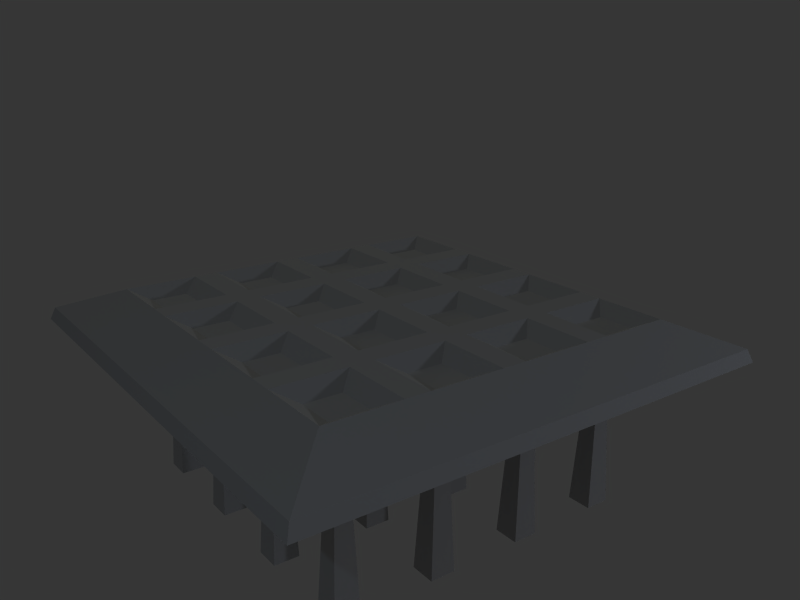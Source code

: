 # Source: Spike-trap.blend  (saved by Blender 2.65.0; exported with 4.5.12 LTS)
import bpy
from mathutils import Matrix  # noqa: F401  (used for matrix-valued properties, if any)

bpy.ops.wm.read_factory_settings(use_empty=True)
scene = bpy.context.scene
scene.name = 'Scene'

# ---- collections
col_collection_1 = bpy.data.collections.new('Collection 1'); scene.collection.children.link(col_collection_1)
col_collection_1.hide_render = True
col_collection_1.hide_viewport = True
col_collection_3 = bpy.data.collections.new('Collection 3'); scene.collection.children.link(col_collection_3)
col_collection_3.hide_render = True
col_collection_3.hide_viewport = True
col_collection_4 = bpy.data.collections.new('Collection 4'); scene.collection.children.link(col_collection_4)
col_collection_11 = bpy.data.collections.new('Collection 11'); scene.collection.children.link(col_collection_11)
col_collection_11.hide_render = True
col_collection_11.hide_viewport = True

# ---- materials (node trees are filled in below, after node groups)
mat_spike_textures = bpy.data.materials.new('Spike textures')
mat_spike_textures.alpha_threshold = 0.0
mat_spike_textures.diffuse_color = (1.0, 1.0, 1.0, 1.0)
mat_spike_textures.roughness = 0.5
mat_spike_textures.specular_intensity = 0.0
mat_spike_textures.line_color = (0.0, 0.0, 0.0, 1.0)
mat_body_textures = bpy.data.materials.new('Body textures')
mat_body_textures.alpha_threshold = 0.0
mat_body_textures.diffuse_color = (0.7, 0.7, 0.7, 1.0)
mat_body_textures.roughness = 0.5
mat_body_textures.specular_intensity = 0.0
mat_body_textures.line_color = (0.0, 0.0, 0.0, 1.0)
mat_spiketrap = bpy.data.materials.new('Spiketrap')
mat_spiketrap.alpha_threshold = 0.0
mat_spiketrap.diffuse_color = (0.7, 0.7, 0.7, 1.0)
mat_spiketrap.roughness = 0.5
mat_spiketrap.specular_intensity = 0.8289
mat_spiketrap.line_color = (0.0, 0.0, 0.0, 1.0)

# ---- material node trees

# ---- world
world_world = bpy.data.worlds.new('World'); scene.world = world_world
world_world.color = (0.2133, 0.2133, 0.2133)
world_world.use_sun_shadow = False
world_world.sun_shadow_jitter_overblur = 0.0
world_world.cycles.sampling_method = 'MANUAL'
world_world.cycles.sample_map_resolution = 256

# ---- cameras
cam_camera_006 = bpy.data.cameras.new('Camera.006')
cam_camera_006.passepartout_alpha = 0.2
cam_camera_006.clip_end = 100.0
cam_camera_006.lens = 35.0
cam_camera_006.sensor_width = 32.0
cam_camera_006.sensor_height = 18.0
cam_camera_006.ortho_scale = 7.314
cam_camera_006.show_passepartout = False
cam_camera_006.show_safe_areas = True
cam_camera_006.dof.focus_distance = 0.0
cam_camera_006.dof.aperture_fstop = 128.0
cam_camera_005 = bpy.data.cameras.new('Camera.005')
cam_camera_005.passepartout_alpha = 0.2
cam_camera_005.clip_end = 100.0
cam_camera_005.lens = 35.0
cam_camera_005.sensor_width = 32.0
cam_camera_005.sensor_height = 18.0
cam_camera_005.ortho_scale = 7.314
cam_camera_005.show_passepartout = False
cam_camera_005.show_safe_areas = True
cam_camera_005.dof.focus_distance = 0.0
cam_camera_005.dof.aperture_fstop = 128.0
cam_camera_004 = bpy.data.cameras.new('Camera.004')
cam_camera_004.passepartout_alpha = 0.2
cam_camera_004.clip_end = 100.0
cam_camera_004.lens = 35.0
cam_camera_004.sensor_width = 32.0
cam_camera_004.sensor_height = 18.0
cam_camera_004.ortho_scale = 7.314
cam_camera_004.show_passepartout = False
cam_camera_004.show_safe_areas = True
cam_camera_004.dof.focus_distance = 0.0
cam_camera_004.dof.aperture_fstop = 128.0
cam_camera_002 = bpy.data.cameras.new('Camera.002')
cam_camera_002.passepartout_alpha = 0.2
cam_camera_002.clip_end = 100.0
cam_camera_002.lens = 35.0
cam_camera_002.sensor_width = 32.0
cam_camera_002.sensor_height = 18.0
cam_camera_002.ortho_scale = 7.314
cam_camera_002.show_passepartout = False
cam_camera_002.show_safe_areas = True
cam_camera_002.dof.focus_distance = 0.0
cam_camera_002.dof.aperture_fstop = 128.0
cam_camera = bpy.data.cameras.new('Camera')
cam_camera.passepartout_alpha = 0.2
cam_camera.clip_end = 100.0
cam_camera.lens = 35.0
cam_camera.sensor_width = 32.0
cam_camera.sensor_height = 18.0
cam_camera.ortho_scale = 7.314
cam_camera.show_passepartout = False
cam_camera.show_safe_areas = True
cam_camera.dof.focus_distance = 0.0
cam_camera.dof.aperture_fstop = 128.0
cam_camera_001 = bpy.data.cameras.new('Camera.001')
cam_camera_001.clip_end = 100.0
cam_camera_001.lens = 35.0
cam_camera_001.sensor_width = 32.0
cam_camera_001.sensor_height = 18.0
cam_camera_001.dof.focus_distance = 0.0
cam_camera_001.dof.aperture_fstop = 128.0

# ---- lights
light_spot_008 = bpy.data.lights.new('Spot.008', 'POINT')
light_spot_008.transmission_factor = 0.0
light_spot_008.cutoff_distance = 30.0
light_spot_008.energy = 75.49
light_spot_008.shadow_buffer_clip_start = 1.001
light_spot_008.shadow_soft_size = 1.0
light_spot_008.shadow_maximum_resolution = 0.006
light_spot_008.use_absolute_resolution = True
light_spot_008.cycles.use_multiple_importance_sampling = False
light_spot_007 = bpy.data.lights.new('Spot.007', 'POINT')
light_spot_007.transmission_factor = 0.0
light_spot_007.cutoff_distance = 30.0
light_spot_007.energy = 63.23
light_spot_007.shadow_buffer_clip_start = 1.001
light_spot_007.shadow_soft_size = 1.0
light_spot_007.shadow_maximum_resolution = 0.006
light_spot_007.use_absolute_resolution = True
light_spot_007.cycles.use_multiple_importance_sampling = False
light_spot_006 = bpy.data.lights.new('Spot.006', 'POINT')
light_spot_006.transmission_factor = 0.0
light_spot_006.cutoff_distance = 30.0
light_spot_006.energy = 63.23
light_spot_006.shadow_buffer_clip_start = 1.001
light_spot_006.shadow_soft_size = 1.0
light_spot_006.shadow_maximum_resolution = 0.006
light_spot_006.use_absolute_resolution = True
light_spot_006.cycles.use_multiple_importance_sampling = False
light_spot_005 = bpy.data.lights.new('Spot.005', 'POINT')
light_spot_005.transmission_factor = 0.0
light_spot_005.cutoff_distance = 30.0
light_spot_005.energy = 50.97
light_spot_005.shadow_buffer_clip_start = 1.001
light_spot_005.shadow_soft_size = 1.0
light_spot_005.shadow_maximum_resolution = 0.006
light_spot_005.use_absolute_resolution = True
light_spot_005.cycles.use_multiple_importance_sampling = False
light_spot_004 = bpy.data.lights.new('Spot.004', 'POINT')
light_spot_004.transmission_factor = 0.0
light_spot_004.cutoff_distance = 30.0
light_spot_004.energy = 111.3
light_spot_004.shadow_buffer_clip_start = 1.001
light_spot_004.shadow_soft_size = 1.0
light_spot_004.shadow_maximum_resolution = 0.006
light_spot_004.use_absolute_resolution = True
light_spot_004.cycles.use_multiple_importance_sampling = False
light_spot_001 = bpy.data.lights.new('Spot.001', 'POINT')
light_spot_001.transmission_factor = 0.0
light_spot_001.cutoff_distance = 30.0
light_spot_001.energy = 100.0
light_spot_001.shadow_buffer_clip_start = 1.001
light_spot_001.shadow_soft_size = 1.0
light_spot_001.shadow_maximum_resolution = 0.006
light_spot_001.use_absolute_resolution = True
light_spot_001.cycles.use_multiple_importance_sampling = False
light_spot_002 = bpy.data.lights.new('Spot.002', 'POINT')
light_spot_002.transmission_factor = 0.0
light_spot_002.cutoff_distance = 30.0
light_spot_002.energy = 100.0
light_spot_002.shadow_buffer_clip_start = 1.001
light_spot_002.shadow_soft_size = 1.0
light_spot_002.shadow_maximum_resolution = 0.006
light_spot_002.use_absolute_resolution = True
light_spot_002.cycles.use_multiple_importance_sampling = False
light_spot = bpy.data.lights.new('Spot', 'POINT')
light_spot.transmission_factor = 0.0
light_spot.cutoff_distance = 30.0
light_spot.energy = 100.0
light_spot.shadow_buffer_clip_start = 1.001
light_spot.shadow_soft_size = 1.0
light_spot.shadow_maximum_resolution = 0.006
light_spot.use_absolute_resolution = True
light_spot.cycles.use_multiple_importance_sampling = False
light_point_002 = bpy.data.lights.new('Point.002', 'POINT')
light_point_002.color = (0.641, 0.8125, 1.0)
light_point_002.transmission_factor = 0.0
light_point_002.energy = 123.0
light_point_002.shadow_buffer_clip_start = 0.5
light_point_002.shadow_soft_size = 0.1
light_point_002.shadow_maximum_resolution = 0.006
light_point_002.use_absolute_resolution = True
light_point_002.cycles.use_multiple_importance_sampling = False
light_point_001 = bpy.data.lights.new('Point.001', 'POINT')
light_point_001.color = (1.0, 0.9928, 0.8262)
light_point_001.transmission_factor = 0.0
light_point_001.energy = 439.0
light_point_001.shadow_buffer_clip_start = 0.5
light_point_001.shadow_soft_size = 0.1
light_point_001.shadow_maximum_resolution = 0.006
light_point_001.use_absolute_resolution = True
light_point_001.cycles.use_multiple_importance_sampling = False
light_point = bpy.data.lights.new('Point', 'POINT')
light_point.color = (0.8206, 0.8745, 1.0)
light_point.transmission_factor = 0.0
light_point.energy = 242.0
light_point.shadow_buffer_clip_start = 0.5
light_point.shadow_soft_size = 0.1
light_point.shadow_maximum_resolution = 0.006
light_point.use_absolute_resolution = True
light_point.cycles.use_multiple_importance_sampling = False

# ---- meshes
me_spikes = bpy.data.meshes.new('Spikes')
me_spikes.from_pydata([(-0.8, -0.2667, 0.4941), (-0.8343, -0.301, 0.3941), (-0.7657, -0.301, 0.3941), (-0.8343, -0.2324, 0.3941), (-0.7657, -0.2324, 0.3941), (-0.8686, -0.1981, -0.0001052), (-0.8686, -0.3353, -0.0001052), (-0.7314, -0.1981, -0.0001052), (-0.7314, -0.3353, -0.0001052), (-0.8, -0.8, 0.4941), (-0.7657, -0.8343, 0.3941), (-0.7657, -0.7657, 0.3941), (-0.8343, -0.8343, 0.3941), (-0.8343, -0.7657, 0.3941), (-0.8686, -0.8686, -0.0001052), (-0.7314, -0.8686, -0.0001052), (-0.8686, -0.7314, -0.0001052), (-0.7314, -0.7314, -0.0001052), (-0.8, 0.2666, 0.4941), (-0.8343, 0.3009, 0.3941), (-0.8343, 0.2323, 0.3941), (-0.7657, 0.3009, 0.3941), (-0.7657, 0.2323, 0.3941), (-0.7314, 0.3352, -0.0001052), (-0.8686, 0.3352, -0.0001052), (-0.7314, 0.198, -0.0001052), (-0.8686, 0.198, -0.0001052), (-0.8, 0.8, 0.4941), (-0.7657, 0.8343, 0.3941), (-0.8343, 0.8343, 0.3941), (-0.7657, 0.7657, 0.3941), (-0.8343, 0.7657, 0.3941), (-0.7314, 0.7314, -0.0001052), (-0.7314, 0.8686, -0.0001052), (-0.8686, 0.7314, -0.0001052), (-0.8686, 0.8686, -0.0001052), (-0.2667, 0.8, 0.4941), (-0.301, 0.7657, 0.3941), (-0.2324, 0.7657, 0.3941), (-0.301, 0.8343, 0.3941), (-0.2324, 0.8343, 0.3941), (-0.3353, 0.8686, -0.0001052), (-0.3353, 0.7314, -0.0001052), (-0.1981, 0.8686, -0.0001052), (-0.1981, 0.7314, -0.0001052), (-0.2667, 0.2666, 0.4941), (-0.2324, 0.3009, 0.3941), (-0.301, 0.3009, 0.3941), (-0.2324, 0.2323, 0.3941), (-0.301, 0.2323, 0.3941), (-0.1981, 0.198, -0.0001052), (-0.1981, 0.3352, -0.0001052), (-0.3353, 0.198, -0.0001052), (-0.3353, 0.3352, -0.0001052), (-0.2667, -0.8, 0.4941), (-0.301, -0.7657, 0.3941), (-0.301, -0.8343, 0.3941), (-0.2324, -0.7657, 0.3941), (-0.2324, -0.8343, 0.3941), (-0.1981, -0.7314, -0.0001052), (-0.3353, -0.7314, -0.0001052), (-0.1981, -0.8686, -0.0001052), (-0.3353, -0.8686, -0.0001052), (-0.2667, -0.2667, 0.4941), (-0.2324, -0.2324, 0.3941), (-0.301, -0.2324, 0.3941), (-0.2324, -0.301, 0.3941), (-0.301, -0.301, 0.3941), (-0.1981, -0.3353, -0.0001052), (-0.1981, -0.1981, -0.0001052), (-0.3353, -0.3353, -0.0001052), (-0.3353, -0.1981, -0.0001052), (0.2667, -0.2667, 0.4941), (0.301, -0.301, 0.3941), (0.301, -0.2324, 0.3941), (0.2324, -0.301, 0.3941), (0.2324, -0.2324, 0.3941), (0.1981, -0.3353, -0.0001052), (0.3353, -0.3353, -0.0001052), (0.1981, -0.1981, -0.0001052), (0.3353, -0.1981, -0.0001052), (0.2667, -0.8, 0.4941), (0.2324, -0.8343, 0.3941), (0.301, -0.8343, 0.3941), (0.2324, -0.7657, 0.3941), (0.301, -0.7657, 0.3941), (0.1981, -0.7314, -0.0001052), (0.1981, -0.8686, -0.0001052), (0.3353, -0.7314, -0.0001052), (0.3353, -0.8686, -0.0001052), (0.2667, 0.2666, 0.4941), (0.301, 0.2323, 0.3941), (0.301, 0.3009, 0.3941), (0.2324, 0.2323, 0.3941), (0.2324, 0.3009, 0.3941), (0.1981, 0.198, -0.0001052), (0.3353, 0.198, -0.0001052), (0.1981, 0.3352, -0.0001052), (0.3353, 0.3352, -0.0001052), (0.2667, 0.8, 0.4941), (0.2324, 0.8343, 0.3941), (0.2324, 0.7657, 0.3941), (0.301, 0.8343, 0.3941), (0.301, 0.7657, 0.3941), (0.3353, 0.8686, -0.0001052), (0.1981, 0.8686, -0.0001052), (0.3353, 0.7314, -0.0001052), (0.1981, 0.7314, -0.0001052), (0.8, 0.8, 0.4941), (0.8343, 0.7657, 0.3941), (0.8343, 0.8343, 0.3941), (0.7657, 0.7657, 0.3941), (0.7657, 0.8343, 0.3941), (0.7314, 0.7314, -0.0001052), (0.8686, 0.7314, -0.0001052), (0.7314, 0.8686, -0.0001052), (0.8686, 0.8686, -0.0001052), (0.8, 0.2666, 0.4941), (0.7657, 0.3009, 0.3941), (0.7657, 0.2323, 0.3941), (0.8343, 0.3009, 0.3941), (0.8343, 0.2323, 0.3941), (0.8686, 0.3352, -0.0001052), (0.7314, 0.3352, -0.0001052), (0.8686, 0.198, -0.0001052), (0.7314, 0.198, -0.0001052), (0.8, -0.8, 0.4941), (0.8343, -0.7657, 0.3941), (0.7657, -0.7657, 0.3941), (0.8343, -0.8343, 0.3941), (0.7657, -0.8343, 0.3941), (0.8686, -0.8686, -0.0001052), (0.8686, -0.7314, -0.0001052), (0.7314, -0.8686, -0.0001052), (0.7314, -0.7314, -0.0001052), (0.8, -0.2667, 0.4941), (0.8343, -0.2324, 0.3941), (0.7657, -0.2324, 0.3941), (0.8343, -0.301, 0.3941), (0.7657, -0.301, 0.3941), (0.8686, -0.3353, -0.0001052), (0.8686, -0.1981, -0.0001052), (0.7314, -0.3353, -0.0001052), (0.7314, -0.1981, -0.0001052)], [], [(1, 0, 3), (4, 0, 2), (2, 0, 1), (3, 0, 4), (5, 6, 1, 3), (7, 4, 2, 8), (6, 8, 2, 1), (5, 3, 4, 7), (10, 9, 12), (13, 9, 11), (11, 9, 10), (12, 9, 13), (14, 15, 10, 12), (16, 13, 11, 17), (15, 17, 11, 10), (14, 12, 13, 16), (19, 18, 21), (22, 18, 20), (20, 18, 19), (21, 18, 22), (23, 24, 19, 21), (25, 22, 20, 26), (24, 26, 20, 19), (23, 21, 22, 25), (28, 27, 30), (31, 27, 29), (29, 27, 28), (30, 27, 31), (32, 33, 28, 30), (34, 31, 29, 35), (33, 35, 29, 28), (32, 30, 31, 34), (37, 36, 39), (40, 36, 38), (38, 36, 37), (39, 36, 40), (41, 42, 37, 39), (43, 40, 38, 44), (42, 44, 38, 37), (41, 39, 40, 43), (46, 45, 48), (49, 45, 47), (47, 45, 46), (48, 45, 49), (50, 51, 46, 48), (52, 49, 47, 53), (51, 53, 47, 46), (50, 48, 49, 52), (55, 54, 57), (58, 54, 56), (56, 54, 55), (57, 54, 58), (59, 60, 55, 57), (61, 58, 56, 62), (60, 62, 56, 55), (59, 57, 58, 61), (64, 63, 66), (67, 63, 65), (65, 63, 64), (66, 63, 67), (68, 69, 64, 66), (70, 67, 65, 71), (69, 71, 65, 64), (68, 66, 67, 70), (73, 72, 75), (76, 72, 74), (74, 72, 73), (75, 72, 76), (77, 78, 73, 75), (79, 76, 74, 80), (78, 80, 74, 73), (77, 75, 76, 79), (82, 81, 84), (85, 81, 83), (83, 81, 82), (84, 81, 85), (86, 87, 82, 84), (88, 85, 83, 89), (87, 89, 83, 82), (86, 84, 85, 88), (91, 90, 93), (94, 90, 92), (92, 90, 91), (93, 90, 94), (95, 96, 91, 93), (97, 94, 92, 98), (96, 98, 92, 91), (95, 93, 94, 97), (100, 99, 102), (103, 99, 101), (101, 99, 100), (102, 99, 103), (104, 105, 100, 102), (106, 103, 101, 107), (105, 107, 101, 100), (104, 102, 103, 106), (109, 108, 111), (112, 108, 110), (110, 108, 109), (111, 108, 112), (113, 114, 109, 111), (115, 112, 110, 116), (114, 116, 110, 109), (113, 111, 112, 115), (118, 117, 120), (121, 117, 119), (119, 117, 118), (120, 117, 121), (122, 123, 118, 120), (124, 121, 119, 125), (123, 125, 119, 118), (122, 120, 121, 124), (127, 126, 129), (130, 126, 128), (128, 126, 127), (129, 126, 130), (131, 132, 127, 129), (133, 130, 128, 134), (132, 134, 128, 127), (131, 129, 130, 133), (136, 135, 138), (139, 135, 137), (137, 135, 136), (138, 135, 139), (140, 141, 136, 138), (142, 139, 137, 143), (141, 143, 137, 136), (140, 138, 139, 142)])
_uv = me_spikes.uv_layers.new(name='UVTex')
_uv.uv.foreach_set('vector', [0.9898, 0.111, 0.9814, 0.1385, 0.9728, 0.1111, 0.9388, 0.1111, 0.9474, 0.1385, 0.9558, 0.111, 0.8878, 0.111, 0.8794, 0.1385, 0.8708, 0.1111, 0.9048, 0.1111, 0.9134, 0.1385, 0.9218, 0.111, 0.964, 0.002657, 0.998, 0.002541, 0.9898, 0.111, 0.9728, 0.1111, 0.93, 0.002657, 0.9388, 0.1111, 0.9558, 0.111, 0.964, 0.002541, 0.862, 0.002657, 0.896, 0.002541, 0.8878, 0.111, 0.8708, 0.1111, 0.896, 0.002657, 0.9048, 0.1111, 0.9218, 0.111, 0.93, 0.002541, 0.9898, 0.111, 0.9814, 0.1385, 0.9728, 0.1111, 0.9388, 0.1111, 0.9474, 0.1385, 0.9558, 0.111, 0.8878, 0.111, 0.8794, 0.1385, 0.8708, 0.1111, 0.9048, 0.1111, 0.9134, 0.1385, 0.9218, 0.111, 0.964, 0.002657, 0.998, 0.002541, 0.9898, 0.111, 0.9728, 0.1111, 0.93, 0.002657, 0.9388, 0.1111, 0.9558, 0.111, 0.964, 0.002541, 0.862, 0.002657, 0.896, 0.002541, 0.8878, 0.111, 0.8708, 0.1111, 0.896, 0.002657, 0.9048, 0.1111, 0.9218, 0.111, 0.93, 0.002541, 0.9898, 0.111, 0.9814, 0.1385, 0.9728, 0.1111, 0.9388, 0.1111, 0.9474, 0.1385, 0.9558, 0.111, 0.8878, 0.111, 0.8794, 0.1385, 0.8708, 0.1111, 0.9048, 0.1111, 0.9134, 0.1385, 0.9218, 0.111, 0.964, 0.002657, 0.998, 0.002541, 0.9898, 0.111, 0.9728, 0.1111, 0.93, 0.002657, 0.9388, 0.1111, 0.9558, 0.111, 0.964, 0.002541, 0.862, 0.002657, 0.896, 0.002541, 0.8878, 0.111, 0.8708, 0.1111, 0.896, 0.002657, 0.9048, 0.1111, 0.9218, 0.111, 0.93, 0.002541, 0.9898, 0.111, 0.9814, 0.1385, 0.9728, 0.1111, 0.9388, 0.1111, 0.9474, 0.1385, 0.9558, 0.111, 0.8878, 0.111, 0.8794, 0.1385, 0.8708, 0.1111, 0.9048, 0.1111, 0.9134, 0.1385, 0.9218, 0.111, 0.964, 0.002657, 0.998, 0.002541, 0.9898, 0.111, 0.9728, 0.1111, 0.93, 0.002657, 0.9388, 0.1111, 0.9558, 0.111, 0.964, 0.002541, 0.862, 0.002657, 0.896, 0.002541, 0.8878, 0.111, 0.8708, 0.1111, 0.896, 0.002657, 0.9048, 0.1111, 0.9218, 0.111, 0.93, 0.002541, 0.9898, 0.111, 0.9814, 0.1385, 0.9728, 0.1111, 0.9388, 0.1111, 0.9474, 0.1385, 0.9558, 0.111, 0.8878, 0.111, 0.8794, 0.1385, 0.8708, 0.1111, 0.9048, 0.1111, 0.9134, 0.1385, 0.9218, 0.111, 0.964, 0.002657, 0.998, 0.002541, 0.9898, 0.111, 0.9728, 0.1111, 0.93, 0.002657, 0.9388, 0.1111, 0.9558, 0.111, 0.964, 0.002541, 0.862, 0.002657, 0.896, 0.002541, 0.8878, 0.111, 0.8708, 0.1111, 0.896, 0.002657, 0.9048, 0.1111, 0.9218, 0.111, 0.93, 0.002541, 0.9898, 0.111, 0.9814, 0.1385, 0.9728, 0.1111, 0.9388, 0.1111, 0.9474, 0.1385, 0.9558, 0.111, 0.8878, 0.111, 0.8794, 0.1385, 0.8708, 0.1111, 0.9048, 0.1111, 0.9134, 0.1385, 0.9218, 0.111, 0.964, 0.002657, 0.998, 0.002541, 0.9898, 0.111, 0.9728, 0.1111, 0.93, 0.002657, 0.9388, 0.1111, 0.9558, 0.111, 0.964, 0.002541, 0.862, 0.002657, 0.896, 0.002541, 0.8878, 0.111, 0.8708, 0.1111, 0.896, 0.002657, 0.9048, 0.1111, 0.9218, 0.111, 0.93, 0.002541, 0.9898, 0.111, 0.9814, 0.1385, 0.9728, 0.1111, 0.9388, 0.1111, 0.9474, 0.1385, 0.9558, 0.111, 0.8878, 0.111, 0.8794, 0.1385, 0.8708, 0.1111, 0.9048, 0.1111, 0.9134, 0.1385, 0.9218, 0.111, 0.964, 0.002657, 0.998, 0.002541, 0.9898, 0.111, 0.9728, 0.1111, 0.93, 0.002657, 0.9388, 0.1111, 0.9558, 0.111, 0.964, 0.002541, 0.862, 0.002657, 0.896, 0.002541, 0.8878, 0.111, 0.8708, 0.1111, 0.896, 0.002657, 0.9048, 0.1111, 0.9218, 0.111, 0.93, 0.002541, 0.9898, 0.111, 0.9814, 0.1385, 0.9728, 0.1111, 0.9388, 0.1111, 0.9474, 0.1385, 0.9558, 0.111, 0.8878, 0.111, 0.8794, 0.1385, 0.8708, 0.1111, 0.9048, 0.1111, 0.9134, 0.1385, 0.9218, 0.111, 0.964, 0.002657, 0.998, 0.002541, 0.9898, 0.111, 0.9728, 0.1111, 0.93, 0.002657, 0.9388, 0.1111, 0.9558, 0.111, 0.964, 0.002541, 0.862, 0.002657, 0.896, 0.002541, 0.8878, 0.111, 0.8708, 0.1111, 0.896, 0.002657, 0.9048, 0.1111, 0.9218, 0.111, 0.93, 0.002541, 0.9898, 0.111, 0.9814, 0.1385, 0.9728, 0.1111, 0.9388, 0.1111, 0.9474, 0.1385, 0.9558, 0.111, 0.8878, 0.111, 0.8794, 0.1385, 0.8708, 0.1111, 0.9048, 0.1111, 0.9134, 0.1385, 0.9218, 0.111, 0.964, 0.002657, 0.998, 0.002541, 0.9898, 0.111, 0.9728, 0.1111, 0.93, 0.002657, 0.9388, 0.1111, 0.9558, 0.111, 0.964, 0.002541, 0.862, 0.002657, 0.896, 0.002541, 0.8878, 0.111, 0.8708, 0.1111, 0.896, 0.002657, 0.9048, 0.1111, 0.9218, 0.111, 0.93, 0.002541, 0.9898, 0.111, 0.9814, 0.1385, 0.9728, 0.1111, 0.9388, 0.1111, 0.9474, 0.1385, 0.9558, 0.111, 0.8878, 0.111, 0.8794, 0.1385, 0.8708, 0.1111, 0.9048, 0.1111, 0.9134, 0.1385, 0.9218, 0.111, 0.964, 0.002657, 0.998, 0.002541, 0.9898, 0.111, 0.9728, 0.1111, 0.93, 0.002657, 0.9388, 0.1111, 0.9558, 0.111, 0.964, 0.002541, 0.862, 0.002657, 0.896, 0.002541, 0.8878, 0.111, 0.8708, 0.1111, 0.896, 0.002657, 0.9048, 0.1111, 0.9218, 0.111, 0.93, 0.002541, 0.9898, 0.111, 0.9814, 0.1385, 0.9728, 0.1111, 0.9388, 0.1111, 0.9474, 0.1385, 0.9558, 0.111, 0.8878, 0.111, 0.8794, 0.1385, 0.8708, 0.1111, 0.9048, 0.1111, 0.9134, 0.1385, 0.9218, 0.111, 0.964, 0.002657, 0.998, 0.002541, 0.9898, 0.111, 0.9728, 0.1111, 0.93, 0.002657, 0.9388, 0.1111, 0.9558, 0.111, 0.964, 0.002541, 0.862, 0.002657, 0.896, 0.002541, 0.8878, 0.111, 0.8708, 0.1111, 0.896, 0.002657, 0.9048, 0.1111, 0.9218, 0.111, 0.93, 0.002541, 0.9898, 0.111, 0.9814, 0.1385, 0.9728, 0.1111, 0.9388, 0.1111, 0.9474, 0.1385, 0.9558, 0.111, 0.8878, 0.111, 0.8794, 0.1385, 0.8708, 0.1111, 0.9048, 0.1111, 0.9134, 0.1385, 0.9218, 0.111, 0.964, 0.002657, 0.998, 0.002541, 0.9898, 0.111, 0.9728, 0.1111, 0.93, 0.002657, 0.9388, 0.1111, 0.9558, 0.111, 0.964, 0.002541, 0.862, 0.002657, 0.896, 0.002541, 0.8878, 0.111, 0.8708, 0.1111, 0.896, 0.002657, 0.9048, 0.1111, 0.9218, 0.111, 0.93, 0.002541, 0.9898, 0.111, 0.9814, 0.1385, 0.9728, 0.1111, 0.9388, 0.1111, 0.9474, 0.1385, 0.9558, 0.111, 0.8878, 0.111, 0.8794, 0.1385, 0.8708, 0.1111, 0.9048, 0.1111, 0.9134, 0.1385, 0.9218, 0.111, 0.964, 0.002657, 0.998, 0.002541, 0.9898, 0.111, 0.9728, 0.1111, 0.93, 0.002657, 0.9388, 0.1111, 0.9558, 0.111, 0.964, 0.002541, 0.862, 0.002657, 0.896, 0.002541, 0.8878, 0.111, 0.8708, 0.1111, 0.896, 0.002657, 0.9048, 0.1111, 0.9218, 0.111, 0.93, 0.002541, 0.9898, 0.111, 0.9814, 0.1385, 0.9728, 0.1111, 0.9388, 0.1111, 0.9474, 0.1385, 0.9558, 0.111, 0.8878, 0.111, 0.8794, 0.1385, 0.8708, 0.1111, 0.9048, 0.1111, 0.9134, 0.1385, 0.9218, 0.111, 0.964, 0.002657, 0.998, 0.002541, 0.9898, 0.111, 0.9728, 0.1111, 0.93, 0.002657, 0.9388, 0.1111, 0.9558, 0.111, 0.964, 0.002541, 0.862, 0.002657, 0.896, 0.002541, 0.8878, 0.111, 0.8708, 0.1111, 0.896, 0.002657, 0.9048, 0.1111, 0.9218, 0.111, 0.93, 0.002541, 0.9898, 0.111, 0.9814, 0.1385, 0.9728, 0.1111, 0.9388, 0.1111, 0.9474, 0.1385, 0.9558, 0.111, 0.8878, 0.111, 0.8794, 0.1385, 0.8708, 0.1111, 0.9048, 0.1111, 0.9134, 0.1385, 0.9218, 0.111, 0.964, 0.002657, 0.998, 0.002541, 0.9898, 0.111, 0.9728, 0.1111, 0.93, 0.002657, 0.9388, 0.1111, 0.9558, 0.111, 0.964, 0.002541, 0.862, 0.002657, 0.896, 0.002541, 0.8878, 0.111, 0.8708, 0.1111, 0.896, 0.002657, 0.9048, 0.1111, 0.9218, 0.111, 0.93, 0.002541, 0.9898, 0.111, 0.9814, 0.1385, 0.9728, 0.1111, 0.9388, 0.1111, 0.9474, 0.1385, 0.9558, 0.111, 0.8878, 0.111, 0.8794, 0.1385, 0.8708, 0.1111, 0.9048, 0.1111, 0.9134, 0.1385, 0.9218, 0.111, 0.964, 0.002657, 0.998, 0.002541, 0.9898, 0.111, 0.9728, 0.1111, 0.93, 0.002657, 0.9388, 0.1111, 0.9558, 0.111, 0.964, 0.002541, 0.862, 0.002657, 0.896, 0.002541, 0.8878, 0.111, 0.8708, 0.1111, 0.896, 0.002657, 0.9048, 0.1111, 0.9218, 0.111, 0.93, 0.002541])
me_spikes.materials.append(mat_spike_textures)
me_spikes.use_remesh_preserve_volume = False
me_spikes.use_remesh_preserve_attributes = False
me_spikes.use_mirror_vertex_groups = False
me_spikes.update()
me_main_body = bpy.data.meshes.new('Main Body')
me_main_body.from_pydata([(1.0, 1.0, 0.1), (1.0, -1.0, 0.1), (-1.0, -1.0, 0.1), (-1.0, 1.0, 0.1), (0.6, 1.0, 0.1), (0.4667, 1.0, 0.1), (0.06667, 1.0, 0.1), (-0.06667, 1.0, 0.1), (-0.4667, 1.0, 0.1), (-0.6, 1.0, 0.1), (1.0, 0.6, 0.1), (1.0, 0.4667, 0.1), (1.0, 0.06667, 0.1), (1.0, -0.06667, 0.1), (1.0, -0.4667, 0.1), (1.0, -0.6, 0.1), (0.6, -1.0, 0.1), (0.4667, -1.0, 0.1), (0.06667, -1.0, 0.1), (-0.06667, -1.0, 0.1), (-0.4667, -1.0, 0.1), (-0.6, -1.0, 0.1), (-1.0, -0.6, 0.1), (-1.0, -0.4667, 0.1), (-1.0, -0.06667, 0.1), (-1.0, 0.06667, 0.1), (-1.0, 0.4667, 0.1), (-1.0, 0.6, 0.1), (0.6, 0.6, 0.1), (0.6, 0.4667, 0.1), (0.6, 0.06667, 0.1), (0.6, -0.06667, 0.1), (0.6, -0.4667, 0.1), (0.6, -0.6, 0.1), (0.4667, 0.6, 0.1), (0.4667, 0.4667, 0.1), (0.4667, 0.06667, 0.1), (0.4667, -0.06667, 0.1), (0.4667, -0.4667, 0.1), (0.4667, -0.6, 0.1), (0.06667, 0.6, 0.1), (0.06667, 0.4667, 0.1), (0.06667, 0.06667, 0.1), (0.06667, -0.06667, 0.1), (0.06667, -0.4667, 0.1), (0.06667, -0.6, 0.1), (-0.06667, 0.6, 0.1), (-0.06667, 0.4667, 0.1), (-0.06667, 0.06667, 0.1), (-0.06667, -0.06667, 0.1), (-0.06667, -0.4667, 0.1), (-0.06667, -0.6, 0.1), (-0.4667, 0.6, 0.1), (-0.4667, 0.4667, 0.1), (-0.4667, 0.06667, 0.1), (-0.4667, -0.06667, 0.1), (-0.4667, -0.4667, 0.1), (-0.4667, -0.6, 0.1), (-0.6, 0.6, 0.1), (-0.6, 0.4667, 0.1), (-0.6, 0.06667, 0.1), (-0.6, -0.06667, 0.1), (-0.6, -0.4667, 0.1), (-0.6, -0.6, 0.1), (-0.702, -0.702, 0.07213), (-0.898, -0.702, 0.07213), (-0.702, -0.898, 0.07213), (-0.898, -0.898, 0.07213), (-0.3647, -0.898, 0.07213), (-0.1687, -0.898, 0.07213), (-0.3647, -0.702, 0.07213), (-0.1687, -0.702, 0.07213), (0.3647, -0.702, 0.07213), (0.1687, -0.702, 0.07213), (0.3647, -0.898, 0.07213), (0.1687, -0.898, 0.07213), (0.702, -0.898, 0.07213), (0.898, -0.898, 0.07213), (0.702, -0.702, 0.07213), (0.898, -0.702, 0.07213), (0.898, -0.1687, 0.07213), (0.702, -0.1687, 0.07213), (0.898, -0.3647, 0.07213), (0.702, -0.3647, 0.07213), (0.1687, -0.3647, 0.07213), (0.3647, -0.3647, 0.07213), (0.1687, -0.1687, 0.07213), (0.3647, -0.1687, 0.07213), (-0.1687, -0.1687, 0.07213), (-0.3647, -0.1687, 0.07213), (-0.1687, -0.3647, 0.07213), (-0.3647, -0.3647, 0.07213), (-0.898, -0.3647, 0.07213), (-0.702, -0.3647, 0.07213), (-0.898, -0.1687, 0.07213), (-0.702, -0.1687, 0.07213), (-0.702, 0.3647, 0.07213), (-0.898, 0.3647, 0.07213), (-0.702, 0.1687, 0.07213), (-0.898, 0.1687, 0.07213), (-0.898, 0.702, 0.07213), (-0.702, 0.702, 0.07213), (-0.898, 0.898, 0.07213), (-0.702, 0.898, 0.07213), (-0.1687, 0.898, 0.07213), (-0.3647, 0.898, 0.07213), (-0.1687, 0.702, 0.07213), (-0.3647, 0.702, 0.07213), (0.1687, 0.702, 0.07213), (0.3647, 0.702, 0.07213), (0.1687, 0.898, 0.07213), (0.3647, 0.898, 0.07213), (0.898, 0.898, 0.07213), (0.702, 0.898, 0.07213), (0.898, 0.702, 0.07213), (0.702, 0.702, 0.07213), (0.702, 0.1687, 0.07213), (0.898, 0.1687, 0.07213), (0.702, 0.3647, 0.07213), (0.898, 0.3647, 0.07213), (0.3647, 0.3647, 0.07213), (0.1687, 0.3647, 0.07213), (0.3647, 0.1687, 0.07213), (0.1687, 0.1687, 0.07213), (-0.3647, 0.1687, 0.07213), (-0.1687, 0.1687, 0.07213), (-0.3647, 0.3647, 0.07213), (-0.1687, 0.3647, 0.07213), (-1.307, 1.307, 0.03423), (-1.307, -1.307, 0.03423), (1.307, -1.307, 0.03423), (1.307, 1.307, 0.03423), (1.332, 1.332, -0.0008975), (1.332, -1.332, -0.0008975), (-1.332, -1.332, -0.0008975), (-1.332, 1.332, -0.0008975)], [], [(32, 38, 39, 33), (30, 36, 37, 31), (28, 34, 35, 29), (44, 50, 51, 45), (42, 48, 49, 43), (40, 46, 47, 41), (56, 62, 63, 57), (54, 60, 61, 55), (52, 58, 59, 53), (20, 57, 63, 21), (22, 63, 62, 23), (55, 61, 62, 56), (50, 56, 57, 51), (38, 44, 45, 39), (14, 32, 33, 15), (31, 37, 38, 32), (12, 30, 31, 13), (36, 42, 43, 37), (48, 54, 55, 49), (24, 61, 60, 25), (18, 45, 51, 19), (16, 33, 39, 17), (43, 49, 50, 44), (53, 59, 60, 54), (26, 59, 58, 27), (10, 28, 29, 11), (29, 35, 36, 30), (4, 5, 34, 28), (34, 40, 41, 35), (6, 7, 46, 40), (41, 47, 48, 42), (46, 52, 53, 47), (8, 9, 58, 52), (2, 21, 66, 67), (21, 63, 64, 66), (22, 65, 64, 63), (2, 67, 65, 22), (20, 68, 70, 57), (19, 51, 71, 69), (51, 57, 70, 71), (19, 69, 68, 20), (64, 65, 67, 66), (69, 71, 70, 68), (72, 73, 75, 74), (18, 75, 73, 45), (39, 45, 73, 72), (17, 39, 72, 74), (17, 74, 75, 18), (1, 77, 76, 16), (1, 15, 79, 77), (15, 33, 78, 79), (16, 76, 78, 33), (77, 79, 78, 76), (80, 81, 83, 82), (85, 87, 86, 84), (37, 87, 85, 38), (43, 44, 84, 86), (38, 85, 84, 44), (37, 43, 86, 87), (14, 82, 83, 32), (13, 31, 81, 80), (13, 80, 82, 14), (31, 32, 83, 81), (88, 89, 91, 90), (50, 90, 91, 56), (49, 55, 89, 88), (24, 94, 95, 61), (23, 62, 93, 92), (61, 95, 93, 62), (23, 92, 94, 24), (93, 95, 94, 92), (55, 56, 91, 89), (49, 88, 90, 50), (96, 97, 99, 98), (25, 60, 98, 99), (59, 96, 98, 60), (25, 99, 97, 26), (26, 97, 96, 59), (3, 27, 100, 102), (9, 103, 101, 58), (27, 58, 101, 100), (101, 103, 102, 100), (3, 102, 103, 9), (7, 8, 105, 104), (46, 106, 107, 52), (8, 52, 107, 105), (7, 104, 106, 46), (104, 105, 107, 106), (34, 109, 108, 40), (5, 111, 109, 34), (5, 6, 110, 111), (6, 40, 108, 110), (109, 111, 110, 108), (10, 114, 115, 28), (112, 113, 115, 114), (4, 28, 115, 113), (0, 112, 114, 10), (0, 4, 113, 112), (11, 29, 118, 119), (11, 119, 117, 12), (12, 117, 116, 30), (29, 30, 116, 118), (117, 119, 118, 116), (35, 120, 122, 36), (36, 122, 123, 42), (41, 42, 123, 121), (35, 41, 121, 120), (120, 121, 123, 122), (125, 127, 126, 124), (47, 127, 125, 48), (53, 54, 124, 126), (48, 125, 124, 54), (47, 53, 126, 127), (129, 134, 133, 130), (1, 2, 129, 130), (0, 1, 130, 131), (130, 133, 132, 131), (128, 135, 134, 129), (2, 3, 128, 129), (128, 131, 132, 135), (0, 131, 128, 3)])
me_main_body.polygons.foreach_set('use_smooth', [0, 0, 0, 0, 0, 0, 0, 0, 0, 0, 0, 0, 0, 0, 0, 0, 0, 0, 0, 0, 0, 0, 0, 0, 0, 0, 0, 0, 0, 0, 0, 0, 0, 0, 0, 0, 0, 0, 0, 0, 0, 0, 0, 1, 0, 0, 0, 0, 0, 0, 0, 0, 0, 1, 1, 0, 0, 0, 0, 0, 0, 0, 0, 1, 0, 0, 0, 0, 0, 0, 0, 0, 0, 1, 0, 0, 0, 0, 0, 0, 0, 0, 0, 0, 0, 0, 0, 0, 0, 0, 0, 0, 0, 0, 0, 0, 0, 0, 0, 0, 0, 0, 0, 0, 0, 0, 0, 0, 1, 0, 0, 0, 0, 1, 0, 0, 0, 0, 0, 0, 0])
_uv = me_main_body.uv_layers.new(name='UVTex')
_uv.uv.foreach_set('vector', [0.6362, 0.4091, 0.5907, 0.4091, 0.5907, 0.3636, 0.6362, 0.3636, 0.6362, 0.591, 0.5907, 0.591, 0.5907, 0.5455, 0.6362, 0.5455, 0.6362, 0.7728, 0.5907, 0.7728, 0.5907, 0.7274, 0.6362, 0.7274, 0.4543, 0.4091, 0.4089, 0.4091, 0.4089, 0.3636, 0.4543, 0.3636, 0.4543, 0.591, 0.4089, 0.591, 0.4089, 0.5455, 0.4543, 0.5455, 0.4543, 0.7728, 0.4089, 0.7728, 0.4089, 0.7274, 0.4543, 0.7274, 0.2724, 0.4091, 0.227, 0.4091, 0.227, 0.3636, 0.2724, 0.3636, 0.2724, 0.591, 0.227, 0.591, 0.227, 0.5455, 0.2724, 0.5455, 0.2724, 0.7728, 0.227, 0.7728, 0.227, 0.7274, 0.2724, 0.7274, 0.2724, 0.2272, 0.2724, 0.3636, 0.227, 0.3636, 0.227, 0.2272, 0.09057, 0.3636, 0.227, 0.3636, 0.227, 0.4091, 0.09057, 0.4091, 0.2724, 0.5455, 0.227, 0.5455, 0.227, 0.4091, 0.2724, 0.4091, 0.4089, 0.4091, 0.2724, 0.4091, 0.2724, 0.3636, 0.4089, 0.3636, 0.5907, 0.4091, 0.4543, 0.4091, 0.4543, 0.3636, 0.5907, 0.3636, 0.7726, 0.4091, 0.6362, 0.4091, 0.6362, 0.3636, 0.7726, 0.3636, 0.6362, 0.5455, 0.5907, 0.5455, 0.5907, 0.4091, 0.6362, 0.4091, 0.7726, 0.591, 0.6362, 0.591, 0.6362, 0.5455, 0.7726, 0.5455, 0.5907, 0.591, 0.4543, 0.591, 0.4543, 0.5455, 0.5907, 0.5455, 0.4089, 0.591, 0.2724, 0.591, 0.2724, 0.5455, 0.4089, 0.5455, 0.09057, 0.5455, 0.227, 0.5455, 0.227, 0.591, 0.09057, 0.591, 0.4543, 0.2272, 0.4543, 0.3636, 0.4089, 0.3636, 0.4089, 0.2272, 0.6362, 0.2272, 0.6362, 0.3636, 0.5907, 0.3636, 0.5907, 0.2272, 0.4543, 0.5455, 0.4089, 0.5455, 0.4089, 0.4091, 0.4543, 0.4091, 0.2724, 0.7274, 0.227, 0.7274, 0.227, 0.591, 0.2724, 0.591, 0.09057, 0.7274, 0.227, 0.7274, 0.227, 0.7728, 0.09057, 0.7728, 0.7726, 0.7728, 0.6362, 0.7728, 0.6362, 0.7274, 0.7726, 0.7274, 0.6362, 0.7274, 0.5907, 0.7274, 0.5907, 0.591, 0.6362, 0.591, 0.6362, 0.9093, 0.5907, 0.9093, 0.5907, 0.7728, 0.6362, 0.7728, 0.5907, 0.7728, 0.4543, 0.7728, 0.4543, 0.7274, 0.5907, 0.7274, 0.4543, 0.9093, 0.4089, 0.9093, 0.4089, 0.7728, 0.4543, 0.7728, 0.4543, 0.7274, 0.4089, 0.7274, 0.4089, 0.591, 0.4543, 0.591, 0.4089, 0.7728, 0.2724, 0.7728, 0.2724, 0.7274, 0.4089, 0.7274, 0.2724, 0.9093, 0.227, 0.9093, 0.227, 0.7728, 0.2724, 0.7728, 0.09057, 0.2272, 0.227, 0.2272, 0.1922, 0.262, 0.1254, 0.262, 0.227, 0.2272, 0.227, 0.3636, 0.1922, 0.3288, 0.1922, 0.262, 0.09057, 0.3636, 0.1254, 0.3288, 0.1922, 0.3288, 0.227, 0.3636, 0.09057, 0.2272, 0.1254, 0.262, 0.1254, 0.3288, 0.09057, 0.3636, 0.2724, 0.2272, 0.3072, 0.262, 0.3072, 0.3288, 0.2724, 0.3636, 0.4089, 0.2272, 0.4089, 0.3636, 0.3741, 0.3288, 0.3741, 0.262, 0.4089, 0.3636, 0.2724, 0.3636, 0.3072, 0.3288, 0.3741, 0.3288, 0.4089, 0.2272, 0.3741, 0.262, 0.3072, 0.262, 0.2724, 0.2272, 0.1922, 0.3288, 0.1254, 0.3288, 0.1254, 0.262, 0.1922, 0.262, 0.3741, 0.262, 0.3741, 0.3288, 0.3072, 0.3288, 0.3072, 0.262, 0.556, 0.3288, 0.4891, 0.3288, 0.4891, 0.262, 0.556, 0.262, 0.4543, 0.2272, 0.4891, 0.262, 0.4891, 0.3288, 0.4543, 0.3636, 0.5907, 0.3636, 0.4543, 0.3636, 0.4891, 0.3288, 0.556, 0.3288, 0.5907, 0.2272, 0.5907, 0.3636, 0.556, 0.3288, 0.556, 0.262, 0.5907, 0.2272, 0.556, 0.262, 0.4891, 0.262, 0.4543, 0.2272, 0.7726, 0.2272, 0.7378, 0.262, 0.671, 0.262, 0.6362, 0.2272, 0.7726, 0.2272, 0.7726, 0.3636, 0.7378, 0.3288, 0.7378, 0.262, 0.7726, 0.3636, 0.6362, 0.3636, 0.671, 0.3288, 0.7378, 0.3288, 0.6362, 0.2272, 0.671, 0.262, 0.671, 0.3288, 0.6362, 0.3636, 0.7378, 0.262, 0.7378, 0.3288, 0.671, 0.3288, 0.671, 0.262, 0.7378, 0.5107, 0.671, 0.5107, 0.671, 0.4439, 0.7378, 0.4439, 0.556, 0.4439, 0.556, 0.5107, 0.4891, 0.5107, 0.4891, 0.4439, 0.5907, 0.5455, 0.556, 0.5107, 0.556, 0.4439, 0.5907, 0.4091, 0.4543, 0.5455, 0.4543, 0.4091, 0.4891, 0.4439, 0.4891, 0.5107, 0.5907, 0.4091, 0.556, 0.4439, 0.4891, 0.4439, 0.4543, 0.4091, 0.5907, 0.5455, 0.4543, 0.5455, 0.4891, 0.5107, 0.556, 0.5107, 0.7726, 0.4091, 0.7378, 0.4439, 0.671, 0.4439, 0.6362, 0.4091, 0.7726, 0.5455, 0.6362, 0.5455, 0.671, 0.5107, 0.7378, 0.5107, 0.7726, 0.5455, 0.7378, 0.5107, 0.7378, 0.4439, 0.7726, 0.4091, 0.6362, 0.5455, 0.6362, 0.4091, 0.671, 0.4439, 0.671, 0.5107, 0.3741, 0.5107, 0.3072, 0.5107, 0.3072, 0.4439, 0.3741, 0.4439, 0.4089, 0.4091, 0.3741, 0.4439, 0.3072, 0.4439, 0.2724, 0.4091, 0.4089, 0.5455, 0.2724, 0.5455, 0.3072, 0.5107, 0.3741, 0.5107, 0.09057, 0.5455, 0.1254, 0.5107, 0.1922, 0.5107, 0.227, 0.5455, 0.09057, 0.4091, 0.227, 0.4091, 0.1922, 0.4439, 0.1254, 0.4439, 0.227, 0.5455, 0.1922, 0.5107, 0.1922, 0.4439, 0.227, 0.4091, 0.09057, 0.4091, 0.1254, 0.4439, 0.1254, 0.5107, 0.09057, 0.5455, 0.1922, 0.4439, 0.1922, 0.5107, 0.1254, 0.5107, 0.1254, 0.4439, 0.2724, 0.5455, 0.2724, 0.4091, 0.3072, 0.4439, 0.3072, 0.5107, 0.4089, 0.5455, 0.3741, 0.5107, 0.3741, 0.4439, 0.4089, 0.4091, 0.1922, 0.6926, 0.1254, 0.6926, 0.1254, 0.6257, 0.1922, 0.6257, 0.09057, 0.591, 0.227, 0.591, 0.1922, 0.6257, 0.1254, 0.6257, 0.227, 0.7274, 0.1922, 0.6926, 0.1922, 0.6257, 0.227, 0.591, 0.09057, 0.591, 0.1254, 0.6257, 0.1254, 0.6926, 0.09057, 0.7274, 0.09057, 0.7274, 0.1254, 0.6926, 0.1922, 0.6926, 0.227, 0.7274, 0.09057, 0.9093, 0.09057, 0.7728, 0.1254, 0.8076, 0.1254, 0.8745, 0.227, 0.9093, 0.1922, 0.8745, 0.1922, 0.8076, 0.227, 0.7728, 0.09057, 0.7728, 0.227, 0.7728, 0.1922, 0.8076, 0.1254, 0.8076, 0.1922, 0.8076, 0.1922, 0.8745, 0.1254, 0.8745, 0.1254, 0.8076, 0.09057, 0.9093, 0.1254, 0.8745, 0.1922, 0.8745, 0.227, 0.9093, 0.4089, 0.9093, 0.2724, 0.9093, 0.3072, 0.8745, 0.3741, 0.8745, 0.4089, 0.7728, 0.3741, 0.8076, 0.3072, 0.8076, 0.2724, 0.7728, 0.2724, 0.9093, 0.2724, 0.7728, 0.3072, 0.8076, 0.3072, 0.8745, 0.4089, 0.9093, 0.3741, 0.8745, 0.3741, 0.8076, 0.4089, 0.7728, 0.3741, 0.8745, 0.3072, 0.8745, 0.3072, 0.8076, 0.3741, 0.8076, 0.5907, 0.7728, 0.556, 0.8076, 0.4891, 0.8076, 0.4543, 0.7728, 0.5907, 0.9093, 0.556, 0.8745, 0.556, 0.8076, 0.5907, 0.7728, 0.5907, 0.9093, 0.4543, 0.9093, 0.4891, 0.8745, 0.556, 0.8745, 0.4543, 0.9093, 0.4543, 0.7728, 0.4891, 0.8076, 0.4891, 0.8745, 0.556, 0.8076, 0.556, 0.8745, 0.4891, 0.8745, 0.4891, 0.8076, 0.7726, 0.7728, 0.7378, 0.8076, 0.671, 0.8076, 0.6362, 0.7728, 0.7378, 0.8745, 0.671, 0.8745, 0.671, 0.8076, 0.7378, 0.8076, 0.6362, 0.9093, 0.6362, 0.7728, 0.671, 0.8076, 0.671, 0.8745, 0.7726, 0.9093, 0.7378, 0.8745, 0.7378, 0.8076, 0.7726, 0.7728, 0.7726, 0.9093, 0.6362, 0.9093, 0.671, 0.8745, 0.7378, 0.8745, 0.7726, 0.7274, 0.6362, 0.7274, 0.671, 0.6926, 0.7378, 0.6926, 0.7726, 0.7274, 0.7378, 0.6926, 0.7378, 0.6257, 0.7726, 0.591, 0.7726, 0.591, 0.7378, 0.6257, 0.671, 0.6257, 0.6362, 0.591, 0.6362, 0.7274, 0.6362, 0.591, 0.671, 0.6257, 0.671, 0.6926, 0.7378, 0.6257, 0.7378, 0.6926, 0.671, 0.6926, 0.671, 0.6257, 0.5907, 0.7274, 0.556, 0.6926, 0.556, 0.6257, 0.5907, 0.591, 0.5907, 0.591, 0.556, 0.6257, 0.4891, 0.6257, 0.4543, 0.591, 0.4543, 0.7274, 0.4543, 0.591, 0.4891, 0.6257, 0.4891, 0.6926, 0.5907, 0.7274, 0.4543, 0.7274, 0.4891, 0.6926, 0.556, 0.6926, 0.556, 0.6926, 0.4891, 0.6926, 0.4891, 0.6257, 0.556, 0.6257, 0.3741, 0.6257, 0.3741, 0.6926, 0.3072, 0.6926, 0.3072, 0.6257, 0.4089, 0.7274, 0.3741, 0.6926, 0.3741, 0.6257, 0.4089, 0.591, 0.2724, 0.7274, 0.2724, 0.591, 0.3072, 0.6257, 0.3072, 0.6926, 0.4089, 0.591, 0.3741, 0.6257, 0.3072, 0.6257, 0.2724, 0.591, 0.4089, 0.7274, 0.2724, 0.7274, 0.3072, 0.6926, 0.3741, 0.6926, 0.02237, 0.159, 0.0005812, 0.1372, 0.8626, 0.1372, 0.8408, 0.159, 0.7726, 0.2272, 0.09057, 0.2272, 0.02237, 0.159, 0.8408, 0.159, 0.7726, 0.9093, 0.7726, 0.2272, 0.8408, 0.159, 0.8408, 0.9775, 0.8408, 0.159, 0.8626, 0.1372, 0.8626, 0.9992, 0.8408, 0.9775, 0.02237, 0.9775, 0.0005813, 0.9992, 0.0005812, 0.1372, 0.02237, 0.159, 0.09057, 0.2272, 0.09057, 0.9093, 0.02237, 0.9775, 0.02237, 0.159, 0.02237, 0.9775, 0.8408, 0.9775, 0.8626, 0.9992, 0.0005813, 0.9992, 0.7726, 0.9093, 0.8408, 0.9775, 0.02237, 0.9775, 0.09057, 0.9093])
me_main_body.materials.append(mat_body_textures)
me_main_body.use_remesh_preserve_volume = False
me_main_body.use_remesh_preserve_attributes = False
me_main_body.use_mirror_vertex_groups = False
me_main_body.update()
me_spiketrap = bpy.data.meshes.new('Spiketrap')
me_spiketrap.from_pydata([(1.5, 1.5, 0.3), (1.5, -1.5, 0.3), (-1.5, -1.5, 0.3), (-1.5, 1.5, 0.3), (0.9, 1.5, 0.3), (0.7, 1.5, 0.3), (0.1, 1.5, 0.3), (-0.1, 1.5, 0.3), (-0.7, 1.5, 0.3), (-0.9, 1.5, 0.3), (1.5, 0.9, 0.3), (1.5, 0.7, 0.3), (1.5, 0.1, 0.3), (1.5, -0.1, 0.3), (1.5, -0.7, 0.3), (1.5, -0.9, 0.3), (0.9, -1.5, 0.3), (0.7, -1.5, 0.3), (0.1, -1.5, 0.3), (-0.1, -1.5, 0.3), (-0.7, -1.5, 0.3), (-0.9, -1.5, 0.3), (-1.5, -0.9, 0.3), (-1.5, -0.7, 0.3), (-1.5, -0.1, 0.3), (-1.5, 0.1, 0.3), (-1.5, 0.7, 0.3), (-1.5, 0.9, 0.3), (0.9, 0.9, 0.3), (0.9, 0.7, 0.3), (0.9, 0.1, 0.3), (0.9, -0.1, 0.3), (0.9, -0.7, 0.3), (0.9, -0.9, 0.3), (0.7, 0.9, 0.3), (0.7, 0.7, 0.3), (0.7, 0.1, 0.3), (0.7, -0.1, 0.3), (0.7, -0.7, 0.3), (0.7, -0.9, 0.3), (0.1, 0.9, 0.3), (0.1, 0.7, 0.3), (0.1, 0.1, 0.3), (0.1, -0.1, 0.3), (0.1, -0.7, 0.3), (0.1, -0.9, 0.3), (-0.1, 0.9, 0.3), (-0.1, 0.7, 0.3), (-0.1, 0.1, 0.3), (-0.1, -0.1, 0.3), (-0.1, -0.7, 0.3), (-0.1, -0.9, 0.3), (-0.7, 0.9, 0.3), (-0.7, 0.7, 0.3), (-0.7, 0.1, 0.3), (-0.7, -0.1, 0.3), (-0.7, -0.7, 0.3), (-0.7, -0.9, 0.3), (-0.9, 0.9, 0.3), (-0.9, 0.7, 0.3), (-0.9, 0.1, 0.3), (-0.9, -0.1, 0.3), (-0.9, -0.7, 0.3), (-0.9, -0.9, 0.3), (-1.053, -1.053, 0.2164), (-1.347, -1.053, 0.2164), (-1.053, -1.347, 0.2164), (-1.347, -1.347, 0.2164), (-0.547, -1.347, 0.2164), (-0.253, -1.347, 0.2164), (-0.547, -1.053, 0.2164), (-0.253, -1.053, 0.2164), (0.547, -1.053, 0.2164), (0.253, -1.053, 0.2164), (0.547, -1.347, 0.2164), (0.253, -1.347, 0.2164), (1.053, -1.347, 0.2164), (1.347, -1.347, 0.2164), (1.053, -1.053, 0.2164), (1.347, -1.053, 0.2164), (1.347, -0.253, 0.2164), (1.053, -0.253, 0.2164), (1.347, -0.547, 0.2164), (1.053, -0.547, 0.2164), (0.253, -0.547, 0.2164), (0.547, -0.547, 0.2164), (0.253, -0.253, 0.2164), (0.547, -0.253, 0.2164), (-0.253, -0.253, 0.2164), (-0.547, -0.253, 0.2164), (-0.253, -0.547, 0.2164), (-0.547, -0.547, 0.2164), (-1.347, -0.547, 0.2164), (-1.053, -0.547, 0.2164), (-1.347, -0.253, 0.2164), (-1.053, -0.253, 0.2164), (-1.053, 0.547, 0.2164), (-1.347, 0.547, 0.2164), (-1.053, 0.253, 0.2164), (-1.347, 0.253, 0.2164), (-1.347, 1.053, 0.2164), (-1.053, 1.053, 0.2164), (-1.347, 1.347, 0.2164), (-1.053, 1.347, 0.2164), (-0.253, 1.347, 0.2164), (-0.547, 1.347, 0.2164), (-0.253, 1.053, 0.2164), (-0.547, 1.053, 0.2164), (0.253, 1.053, 0.2164), (0.547, 1.053, 0.2164), (0.253, 1.347, 0.2164), (0.547, 1.347, 0.2164), (1.347, 1.347, 0.2164), (1.053, 1.347, 0.2164), (1.347, 1.053, 0.2164), (1.053, 1.053, 0.2164), (1.053, 0.253, 0.2164), (1.347, 0.253, 0.2164), (1.053, 0.547, 0.2164), (1.347, 0.547, 0.2164), (0.547, 0.547, 0.2164), (0.253, 0.547, 0.2164), (0.547, 0.253, 0.2164), (0.253, 0.253, 0.2164), (-0.547, 0.253, 0.2164), (-0.253, 0.253, 0.2164), (-0.547, 0.547, 0.2164), (-0.253, 0.547, 0.2164), (-1.961, 1.961, 0.1027), (-1.961, -1.961, 0.1027), (1.961, -1.961, 0.1027), (1.961, 1.961, 0.1027), (1.998, 1.998, -0.002692), (1.998, -1.998, -0.002692), (-1.998, -1.998, -0.002692), (-1.998, 1.998, -0.002692), (-0.4003, 1.201, 0.1987), (-0.4517, 1.252, -0.1013), (-0.4517, 1.149, -0.1013), (-0.3488, 1.252, -0.1013), (-0.3488, 1.149, -0.1013), (-0.2973, 1.304, -1.284), (-0.5032, 1.304, -1.284), (-0.2973, 1.098, -1.284), (-0.5032, 1.098, -1.284), (-1.201, 1.201, 0.1987), (-1.252, 1.149, -0.1013), (-1.149, 1.149, -0.1013), (-1.252, 1.252, -0.1013), (-1.149, 1.252, -0.1013), (-1.304, 1.304, -1.284), (-1.304, 1.098, -1.284), (-1.098, 1.304, -1.284), (-1.098, 1.098, -1.284), (0.4002, 1.201, 0.1987), (0.4517, 1.252, -0.1013), (0.3487, 1.252, -0.1013), (0.4517, 1.149, -0.1013), (0.3487, 1.149, -0.1013), (0.5031, 1.098, -1.284), (0.5031, 1.304, -1.284), (0.2972, 1.098, -1.284), (0.2972, 1.304, -1.284), (1.201, 1.201, 0.1987), (1.252, 1.149, -0.1013), (1.252, 1.252, -0.1013), (1.149, 1.149, -0.1013), (1.149, 1.252, -0.1013), (1.098, 1.098, -1.284), (1.304, 1.098, -1.284), (1.098, 1.304, -1.284), (1.304, 1.304, -1.284), (1.201, 0.4002, 0.1987), (1.149, 0.4517, -0.1013), (1.149, 0.3487, -0.1013), (1.252, 0.4517, -0.1013), (1.252, 0.3487, -0.1013), (1.304, 0.5032, -1.284), (1.098, 0.5032, -1.284), (1.304, 0.2973, -1.284), (1.098, 0.2973, -1.284), (0.4002, 0.4002, 0.1987), (0.4517, 0.3487, -0.1013), (0.4517, 0.4517, -0.1013), (0.3487, 0.3487, -0.1013), (0.3487, 0.4517, -0.1013), (0.2972, 0.2973, -1.284), (0.5032, 0.2973, -1.284), (0.2972, 0.5032, -1.284), (0.5032, 0.5032, -1.284), (-1.201, 0.4002, 0.1987), (-1.149, 0.4517, -0.1013), (-1.252, 0.4517, -0.1013), (-1.149, 0.3488, -0.1013), (-1.252, 0.3488, -0.1013), (-1.098, 0.2973, -1.284), (-1.098, 0.5032, -1.284), (-1.304, 0.2973, -1.284), (-1.304, 0.5032, -1.284), (-0.4002, 0.4002, 0.1987), (-0.3488, 0.3487, -0.1013), (-0.3488, 0.4517, -0.1013), (-0.4517, 0.3487, -0.1013), (-0.4517, 0.4517, -0.1013), (-0.5032, 0.2973, -1.284), (-0.2973, 0.2973, -1.284), (-0.5032, 0.5032, -1.284), (-0.2973, 0.5032, -1.284), (-0.4003, -0.4002, 0.1987), (-0.4517, -0.4517, -0.1013), (-0.3488, -0.4517, -0.1013), (-0.4517, -0.3488, -0.1013), (-0.3488, -0.3488, -0.1013), (-0.5032, -0.2973, -1.284), (-0.5032, -0.5032, -1.284), (-0.2973, -0.2973, -1.284), (-0.2973, -0.5032, -1.284), (-1.201, -0.4002, 0.1987), (-1.252, -0.3487, -0.1013), (-1.252, -0.4517, -0.1013), (-1.149, -0.3487, -0.1013), (-1.149, -0.4517, -0.1013), (-1.098, -0.2973, -1.284), (-1.304, -0.2973, -1.284), (-1.098, -0.5032, -1.284), (-1.304, -0.5032, -1.284), (0.4002, -0.4002, 0.1987), (0.3487, -0.4517, -0.1013), (0.4517, -0.4517, -0.1013), (0.3487, -0.3488, -0.1013), (0.4517, -0.3488, -0.1013), (0.2972, -0.2973, -1.284), (0.2972, -0.5032, -1.284), (0.5031, -0.2973, -1.284), (0.5031, -0.5032, -1.284), (1.201, -0.4002, 0.1987), (1.252, -0.3487, -0.1013), (1.149, -0.3487, -0.1013), (1.252, -0.4517, -0.1013), (1.149, -0.4517, -0.1013), (1.304, -0.5032, -1.284), (1.304, -0.2973, -1.284), (1.098, -0.5032, -1.284), (1.098, -0.2973, -1.284), (1.201, -1.201, 0.1987), (1.149, -1.252, -0.1013), (1.252, -1.252, -0.1013), (1.149, -1.149, -0.1013), (1.252, -1.149, -0.1013), (1.098, -1.098, -1.284), (1.098, -1.304, -1.284), (1.304, -1.098, -1.284), (1.304, -1.304, -1.284), (0.4002, -1.201, 0.1987), (0.4517, -1.149, -0.1013), (0.3487, -1.149, -0.1013), (0.4517, -1.252, -0.1013), (0.3487, -1.252, -0.1013), (0.5031, -1.304, -1.284), (0.5031, -1.098, -1.284), (0.2972, -1.304, -1.284), (0.2972, -1.098, -1.284), (-1.201, -1.201, 0.1987), (-1.149, -1.252, -0.1013), (-1.149, -1.149, -0.1013), (-1.252, -1.252, -0.1013), (-1.252, -1.149, -0.1013), (-1.304, -1.304, -1.284), (-1.098, -1.304, -1.284), (-1.304, -1.098, -1.284), (-1.098, -1.098, -1.284), (-0.4002, -1.201, 0.1987), (-0.3488, -1.252, -0.1013), (-0.3488, -1.149, -0.1013), (-0.4517, -1.252, -0.1013), (-0.4517, -1.149, -0.1013), (-0.5032, -1.304, -1.284), (-0.2973, -1.304, -1.284), (-0.5032, -1.098, -1.284), (-0.2973, -1.098, -1.284)], [], [(32, 38, 39, 33), (30, 36, 37, 31), (28, 34, 35, 29), (44, 50, 51, 45), (42, 48, 49, 43), (40, 46, 47, 41), (56, 62, 63, 57), (54, 60, 61, 55), (52, 58, 59, 53), (20, 57, 63, 21), (22, 63, 62, 23), (55, 61, 62, 56), (50, 56, 57, 51), (38, 44, 45, 39), (14, 32, 33, 15), (31, 37, 38, 32), (12, 30, 31, 13), (36, 42, 43, 37), (48, 54, 55, 49), (24, 61, 60, 25), (18, 45, 51, 19), (16, 33, 39, 17), (43, 49, 50, 44), (53, 59, 60, 54), (26, 59, 58, 27), (10, 28, 29, 11), (29, 35, 36, 30), (4, 5, 34, 28), (34, 40, 41, 35), (6, 7, 46, 40), (41, 47, 48, 42), (46, 52, 53, 47), (8, 9, 58, 52), (2, 21, 66, 67), (21, 63, 64, 66), (22, 65, 64, 63), (2, 67, 65, 22), (20, 68, 70, 57), (19, 51, 71, 69), (51, 57, 70, 71), (19, 69, 68, 20), (64, 65, 67, 66), (69, 71, 70, 68), (72, 73, 75, 74), (18, 75, 73, 45), (39, 45, 73, 72), (17, 39, 72, 74), (17, 74, 75, 18), (1, 77, 76, 16), (1, 15, 79, 77), (15, 33, 78, 79), (16, 76, 78, 33), (77, 79, 78, 76), (80, 81, 83, 82), (85, 87, 86, 84), (37, 87, 85, 38), (43, 44, 84, 86), (38, 85, 84, 44), (37, 43, 86, 87), (14, 82, 83, 32), (13, 31, 81, 80), (13, 80, 82, 14), (31, 32, 83, 81), (88, 89, 91, 90), (50, 90, 91, 56), (49, 55, 89, 88), (24, 94, 95, 61), (23, 62, 93, 92), (61, 95, 93, 62), (23, 92, 94, 24), (93, 95, 94, 92), (55, 56, 91, 89), (49, 88, 90, 50), (96, 97, 99, 98), (25, 60, 98, 99), (59, 96, 98, 60), (25, 99, 97, 26), (26, 97, 96, 59), (3, 27, 100, 102), (9, 103, 101, 58), (27, 58, 101, 100), (101, 103, 102, 100), (3, 102, 103, 9), (7, 8, 105, 104), (46, 106, 107, 52), (8, 52, 107, 105), (7, 104, 106, 46), (104, 105, 107, 106), (34, 109, 108, 40), (5, 111, 109, 34), (5, 6, 110, 111), (6, 40, 108, 110), (109, 111, 110, 108), (10, 114, 115, 28), (112, 113, 115, 114), (4, 28, 115, 113), (0, 112, 114, 10), (0, 4, 113, 112), (11, 29, 118, 119), (11, 119, 117, 12), (12, 117, 116, 30), (29, 30, 116, 118), (117, 119, 118, 116), (35, 120, 122, 36), (36, 122, 123, 42), (41, 42, 123, 121), (35, 41, 121, 120), (120, 121, 123, 122), (125, 127, 126, 124), (47, 127, 125, 48), (53, 54, 124, 126), (48, 125, 124, 54), (47, 53, 126, 127), (129, 134, 133, 130), (1, 2, 129, 130), (0, 1, 130, 131), (130, 133, 132, 131), (128, 135, 134, 129), (2, 3, 128, 129), (128, 131, 132, 135), (0, 131, 128, 3), (137, 136, 139), (140, 136, 138), (138, 136, 137), (139, 136, 140), (141, 142, 137, 139), (143, 140, 138, 144), (142, 144, 138, 137), (141, 139, 140, 143), (146, 145, 148), (149, 145, 147), (147, 145, 146), (148, 145, 149), (150, 151, 146, 148), (152, 149, 147, 153), (151, 153, 147, 146), (150, 148, 149, 152), (155, 154, 157), (158, 154, 156), (156, 154, 155), (157, 154, 158), (159, 160, 155, 157), (161, 158, 156, 162), (160, 162, 156, 155), (159, 157, 158, 161), (164, 163, 166), (167, 163, 165), (165, 163, 164), (166, 163, 167), (168, 169, 164, 166), (170, 167, 165, 171), (169, 171, 165, 164), (168, 166, 167, 170), (173, 172, 175), (176, 172, 174), (174, 172, 173), (175, 172, 176), (177, 178, 173, 175), (179, 176, 174, 180), (178, 180, 174, 173), (177, 175, 176, 179), (182, 181, 184), (185, 181, 183), (183, 181, 182), (184, 181, 185), (186, 187, 182, 184), (188, 185, 183, 189), (187, 189, 183, 182), (186, 184, 185, 188), (191, 190, 193), (194, 190, 192), (192, 190, 191), (193, 190, 194), (195, 196, 191, 193), (197, 194, 192, 198), (196, 198, 192, 191), (195, 193, 194, 197), (200, 199, 202), (203, 199, 201), (201, 199, 200), (202, 199, 203), (204, 205, 200, 202), (206, 203, 201, 207), (205, 207, 201, 200), (204, 202, 203, 206), (209, 208, 211), (212, 208, 210), (210, 208, 209), (211, 208, 212), (213, 214, 209, 211), (215, 212, 210, 216), (214, 216, 210, 209), (213, 211, 212, 215), (218, 217, 220), (221, 217, 219), (219, 217, 218), (220, 217, 221), (222, 223, 218, 220), (224, 221, 219, 225), (223, 225, 219, 218), (222, 220, 221, 224), (227, 226, 229), (230, 226, 228), (228, 226, 227), (229, 226, 230), (231, 232, 227, 229), (233, 230, 228, 234), (232, 234, 228, 227), (231, 229, 230, 233), (236, 235, 238), (239, 235, 237), (237, 235, 236), (238, 235, 239), (240, 241, 236, 238), (242, 239, 237, 243), (241, 243, 237, 236), (240, 238, 239, 242), (245, 244, 247), (248, 244, 246), (246, 244, 245), (247, 244, 248), (249, 250, 245, 247), (251, 248, 246, 252), (250, 252, 246, 245), (249, 247, 248, 251), (254, 253, 256), (257, 253, 255), (255, 253, 254), (256, 253, 257), (258, 259, 254, 256), (260, 257, 255, 261), (259, 261, 255, 254), (258, 256, 257, 260), (263, 262, 265), (266, 262, 264), (264, 262, 263), (265, 262, 266), (267, 268, 263, 265), (269, 266, 264, 270), (268, 270, 264, 263), (267, 265, 266, 269), (272, 271, 274), (275, 271, 273), (273, 271, 272), (274, 271, 275), (276, 277, 272, 274), (278, 275, 273, 279), (277, 279, 273, 272), (276, 274, 275, 278)])
me_spiketrap.polygons.foreach_set('use_smooth', [0, 0, 0, 0, 0, 0, 0, 0, 0, 0, 0, 0, 0, 0, 0, 0, 0, 0, 0, 0, 0, 0, 0, 0, 0, 0, 0, 0, 0, 0, 0, 0, 0, 0, 0, 0, 0, 0, 0, 0, 0, 0, 0, 1, 0, 0, 0, 0, 0, 0, 0, 0, 0, 1, 1, 0, 0, 0, 0, 0, 0, 0, 0, 1, 0, 0, 0, 0, 0, 0, 0, 0, 0, 1, 0, 0, 0, 0, 0, 0, 0, 0, 0, 0, 0, 0, 0, 0, 0, 0, 0, 0, 0, 0, 0, 0, 0, 0, 0, 0, 0, 0, 0, 0, 0, 0, 0, 0, 1, 0, 0, 0, 0, 1, 0, 0, 0, 0, 0, 0, 0, 0, 0, 0, 0, 0, 0, 0, 0, 0, 0, 0, 0, 0, 0, 0, 0, 0, 0, 0, 0, 0, 0, 0, 0, 0, 0, 0, 0, 0, 0, 0, 0, 0, 0, 0, 0, 0, 0, 0, 0, 0, 0, 0, 0, 0, 0, 0, 0, 0, 0, 0, 0, 0, 0, 0, 0, 0, 0, 0, 0, 0, 0, 0, 0, 0, 0, 0, 0, 0, 0, 0, 0, 0, 0, 0, 0, 0, 0, 0, 0, 0, 0, 0, 0, 0, 0, 0, 0, 0, 0, 0, 0, 0, 0, 0, 0, 0, 0, 0, 0, 0, 0, 0, 0, 0, 0, 0, 0, 0, 0, 0, 0, 0, 0, 0, 0, 0, 0, 0, 0, 0, 0, 0, 0, 0, 0, 0, 0])
_uv = me_spiketrap.uv_layers.new(name='UVTex')
_uv.uv.foreach_set('vector', [0.6362, 0.4091, 0.5907, 0.4091, 0.5907, 0.3636, 0.6362, 0.3636, 0.6362, 0.591, 0.5907, 0.591, 0.5907, 0.5455, 0.6362, 0.5455, 0.6362, 0.7728, 0.5907, 0.7728, 0.5907, 0.7274, 0.6362, 0.7274, 0.4543, 0.4091, 0.4089, 0.4091, 0.4089, 0.3636, 0.4543, 0.3636, 0.4543, 0.591, 0.4089, 0.591, 0.4089, 0.5455, 0.4543, 0.5455, 0.4543, 0.7728, 0.4089, 0.7728, 0.4089, 0.7274, 0.4543, 0.7274, 0.2724, 0.4091, 0.227, 0.4091, 0.227, 0.3636, 0.2724, 0.3636, 0.2724, 0.591, 0.227, 0.591, 0.227, 0.5455, 0.2724, 0.5455, 0.2724, 0.7728, 0.227, 0.7728, 0.227, 0.7274, 0.2724, 0.7274, 0.2724, 0.2272, 0.2724, 0.3636, 0.227, 0.3636, 0.227, 0.2272, 0.09057, 0.3636, 0.227, 0.3636, 0.227, 0.4091, 0.09057, 0.4091, 0.2724, 0.5455, 0.227, 0.5455, 0.227, 0.4091, 0.2724, 0.4091, 0.4089, 0.4091, 0.2724, 0.4091, 0.2724, 0.3636, 0.4089, 0.3636, 0.5907, 0.4091, 0.4543, 0.4091, 0.4543, 0.3636, 0.5907, 0.3636, 0.7726, 0.4091, 0.6362, 0.4091, 0.6362, 0.3636, 0.7726, 0.3636, 0.6362, 0.5455, 0.5907, 0.5455, 0.5907, 0.4091, 0.6362, 0.4091, 0.7726, 0.591, 0.6362, 0.591, 0.6362, 0.5455, 0.7726, 0.5455, 0.5907, 0.591, 0.4543, 0.591, 0.4543, 0.5455, 0.5907, 0.5455, 0.4089, 0.591, 0.2724, 0.591, 0.2724, 0.5455, 0.4089, 0.5455, 0.09057, 0.5455, 0.227, 0.5455, 0.227, 0.591, 0.09057, 0.591, 0.4543, 0.2272, 0.4543, 0.3636, 0.4089, 0.3636, 0.4089, 0.2272, 0.6362, 0.2272, 0.6362, 0.3636, 0.5907, 0.3636, 0.5907, 0.2272, 0.4543, 0.5455, 0.4089, 0.5455, 0.4089, 0.4091, 0.4543, 0.4091, 0.2724, 0.7274, 0.227, 0.7274, 0.227, 0.591, 0.2724, 0.591, 0.09057, 0.7274, 0.227, 0.7274, 0.227, 0.7728, 0.09057, 0.7728, 0.7726, 0.7728, 0.6362, 0.7728, 0.6362, 0.7274, 0.7726, 0.7274, 0.6362, 0.7274, 0.5907, 0.7274, 0.5907, 0.591, 0.6362, 0.591, 0.6362, 0.9093, 0.5907, 0.9093, 0.5907, 0.7728, 0.6362, 0.7728, 0.5907, 0.7728, 0.4543, 0.7728, 0.4543, 0.7274, 0.5907, 0.7274, 0.4543, 0.9093, 0.4089, 0.9093, 0.4089, 0.7728, 0.4543, 0.7728, 0.4543, 0.7274, 0.4089, 0.7274, 0.4089, 0.591, 0.4543, 0.591, 0.4089, 0.7728, 0.2724, 0.7728, 0.2724, 0.7274, 0.4089, 0.7274, 0.2724, 0.9093, 0.227, 0.9093, 0.227, 0.7728, 0.2724, 0.7728, 0.09057, 0.2272, 0.227, 0.2272, 0.1922, 0.262, 0.1254, 0.262, 0.227, 0.2272, 0.227, 0.3636, 0.1922, 0.3288, 0.1922, 0.262, 0.09057, 0.3636, 0.1254, 0.3288, 0.1922, 0.3288, 0.227, 0.3636, 0.09057, 0.2272, 0.1254, 0.262, 0.1254, 0.3288, 0.09057, 0.3636, 0.2724, 0.2272, 0.3072, 0.262, 0.3072, 0.3288, 0.2724, 0.3636, 0.4089, 0.2272, 0.4089, 0.3636, 0.3741, 0.3288, 0.3741, 0.262, 0.4089, 0.3636, 0.2724, 0.3636, 0.3072, 0.3288, 0.3741, 0.3288, 0.4089, 0.2272, 0.3741, 0.262, 0.3072, 0.262, 0.2724, 0.2272, 0.1922, 0.3288, 0.1254, 0.3288, 0.1254, 0.262, 0.1922, 0.262, 0.3741, 0.262, 0.3741, 0.3288, 0.3072, 0.3288, 0.3072, 0.262, 0.556, 0.3288, 0.4891, 0.3288, 0.4891, 0.262, 0.556, 0.262, 0.4543, 0.2272, 0.4891, 0.262, 0.4891, 0.3288, 0.4543, 0.3636, 0.5907, 0.3636, 0.4543, 0.3636, 0.4891, 0.3288, 0.556, 0.3288, 0.5907, 0.2272, 0.5907, 0.3636, 0.556, 0.3288, 0.556, 0.262, 0.5907, 0.2272, 0.556, 0.262, 0.4891, 0.262, 0.4543, 0.2272, 0.7726, 0.2272, 0.7378, 0.262, 0.671, 0.262, 0.6362, 0.2272, 0.7726, 0.2272, 0.7726, 0.3636, 0.7378, 0.3288, 0.7378, 0.262, 0.7726, 0.3636, 0.6362, 0.3636, 0.671, 0.3288, 0.7378, 0.3288, 0.6362, 0.2272, 0.671, 0.262, 0.671, 0.3288, 0.6362, 0.3636, 0.7378, 0.262, 0.7378, 0.3288, 0.671, 0.3288, 0.671, 0.262, 0.7378, 0.5107, 0.671, 0.5107, 0.671, 0.4439, 0.7378, 0.4439, 0.556, 0.4439, 0.556, 0.5107, 0.4891, 0.5107, 0.4891, 0.4439, 0.5907, 0.5455, 0.556, 0.5107, 0.556, 0.4439, 0.5907, 0.4091, 0.4543, 0.5455, 0.4543, 0.4091, 0.4891, 0.4439, 0.4891, 0.5107, 0.5907, 0.4091, 0.556, 0.4439, 0.4891, 0.4439, 0.4543, 0.4091, 0.5907, 0.5455, 0.4543, 0.5455, 0.4891, 0.5107, 0.556, 0.5107, 0.7726, 0.4091, 0.7378, 0.4439, 0.671, 0.4439, 0.6362, 0.4091, 0.7726, 0.5455, 0.6362, 0.5455, 0.671, 0.5107, 0.7378, 0.5107, 0.7726, 0.5455, 0.7378, 0.5107, 0.7378, 0.4439, 0.7726, 0.4091, 0.6362, 0.5455, 0.6362, 0.4091, 0.671, 0.4439, 0.671, 0.5107, 0.3741, 0.5107, 0.3072, 0.5107, 0.3072, 0.4439, 0.3741, 0.4439, 0.4089, 0.4091, 0.3741, 0.4439, 0.3072, 0.4439, 0.2724, 0.4091, 0.4089, 0.5455, 0.2724, 0.5455, 0.3072, 0.5107, 0.3741, 0.5107, 0.09057, 0.5455, 0.1254, 0.5107, 0.1922, 0.5107, 0.227, 0.5455, 0.09057, 0.4091, 0.227, 0.4091, 0.1922, 0.4439, 0.1254, 0.4439, 0.227, 0.5455, 0.1922, 0.5107, 0.1922, 0.4439, 0.227, 0.4091, 0.09057, 0.4091, 0.1254, 0.4439, 0.1254, 0.5107, 0.09057, 0.5455, 0.1922, 0.4439, 0.1922, 0.5107, 0.1254, 0.5107, 0.1254, 0.4439, 0.2724, 0.5455, 0.2724, 0.4091, 0.3072, 0.4439, 0.3072, 0.5107, 0.4089, 0.5455, 0.3741, 0.5107, 0.3741, 0.4439, 0.4089, 0.4091, 0.1922, 0.6926, 0.1254, 0.6926, 0.1254, 0.6257, 0.1922, 0.6257, 0.09057, 0.591, 0.227, 0.591, 0.1922, 0.6257, 0.1254, 0.6257, 0.227, 0.7274, 0.1922, 0.6926, 0.1922, 0.6257, 0.227, 0.591, 0.09057, 0.591, 0.1254, 0.6257, 0.1254, 0.6926, 0.09057, 0.7274, 0.09057, 0.7274, 0.1254, 0.6926, 0.1922, 0.6926, 0.227, 0.7274, 0.09057, 0.9093, 0.09057, 0.7728, 0.1254, 0.8076, 0.1254, 0.8745, 0.227, 0.9093, 0.1922, 0.8745, 0.1922, 0.8076, 0.227, 0.7728, 0.09057, 0.7728, 0.227, 0.7728, 0.1922, 0.8076, 0.1254, 0.8076, 0.1922, 0.8076, 0.1922, 0.8745, 0.1254, 0.8745, 0.1254, 0.8076, 0.09057, 0.9093, 0.1254, 0.8745, 0.1922, 0.8745, 0.227, 0.9093, 0.4089, 0.9093, 0.2724, 0.9093, 0.3072, 0.8745, 0.3741, 0.8745, 0.4089, 0.7728, 0.3741, 0.8076, 0.3072, 0.8076, 0.2724, 0.7728, 0.2724, 0.9093, 0.2724, 0.7728, 0.3072, 0.8076, 0.3072, 0.8745, 0.4089, 0.9093, 0.3741, 0.8745, 0.3741, 0.8076, 0.4089, 0.7728, 0.3741, 0.8745, 0.3072, 0.8745, 0.3072, 0.8076, 0.3741, 0.8076, 0.5907, 0.7728, 0.556, 0.8076, 0.4891, 0.8076, 0.4543, 0.7728, 0.5907, 0.9093, 0.556, 0.8745, 0.556, 0.8076, 0.5907, 0.7728, 0.5907, 0.9093, 0.4543, 0.9093, 0.4891, 0.8745, 0.556, 0.8745, 0.4543, 0.9093, 0.4543, 0.7728, 0.4891, 0.8076, 0.4891, 0.8745, 0.556, 0.8076, 0.556, 0.8745, 0.4891, 0.8745, 0.4891, 0.8076, 0.7726, 0.7728, 0.7378, 0.8076, 0.671, 0.8076, 0.6362, 0.7728, 0.7378, 0.8745, 0.671, 0.8745, 0.671, 0.8076, 0.7378, 0.8076, 0.6362, 0.9093, 0.6362, 0.7728, 0.671, 0.8076, 0.671, 0.8745, 0.7726, 0.9093, 0.7378, 0.8745, 0.7378, 0.8076, 0.7726, 0.7728, 0.7726, 0.9093, 0.6362, 0.9093, 0.671, 0.8745, 0.7378, 0.8745, 0.7726, 0.7274, 0.6362, 0.7274, 0.671, 0.6926, 0.7378, 0.6926, 0.7726, 0.7274, 0.7378, 0.6926, 0.7378, 0.6257, 0.7726, 0.591, 0.7726, 0.591, 0.7378, 0.6257, 0.671, 0.6257, 0.6362, 0.591, 0.6362, 0.7274, 0.6362, 0.591, 0.671, 0.6257, 0.671, 0.6926, 0.7378, 0.6257, 0.7378, 0.6926, 0.671, 0.6926, 0.671, 0.6257, 0.5907, 0.7274, 0.556, 0.6926, 0.556, 0.6257, 0.5907, 0.591, 0.5907, 0.591, 0.556, 0.6257, 0.4891, 0.6257, 0.4543, 0.591, 0.4543, 0.7274, 0.4543, 0.591, 0.4891, 0.6257, 0.4891, 0.6926, 0.5907, 0.7274, 0.4543, 0.7274, 0.4891, 0.6926, 0.556, 0.6926, 0.556, 0.6926, 0.4891, 0.6926, 0.4891, 0.6257, 0.556, 0.6257, 0.3741, 0.6257, 0.3741, 0.6926, 0.3072, 0.6926, 0.3072, 0.6257, 0.4089, 0.7274, 0.3741, 0.6926, 0.3741, 0.6257, 0.4089, 0.591, 0.2724, 0.7274, 0.2724, 0.591, 0.3072, 0.6257, 0.3072, 0.6926, 0.4089, 0.591, 0.3741, 0.6257, 0.3072, 0.6257, 0.2724, 0.591, 0.4089, 0.7274, 0.2724, 0.7274, 0.3072, 0.6926, 0.3741, 0.6926, 0.02237, 0.159, 0.0005812, 0.1372, 0.8626, 0.1372, 0.8408, 0.159, 0.7726, 0.2272, 0.09057, 0.2272, 0.02237, 0.159, 0.8408, 0.159, 0.7726, 0.9093, 0.7726, 0.2272, 0.8408, 0.159, 0.8408, 0.9775, 0.8408, 0.159, 0.8626, 0.1372, 0.8626, 0.9992, 0.8408, 0.9775, 0.02237, 0.9775, 0.0005813, 0.9992, 0.0005812, 0.1372, 0.02237, 0.159, 0.09057, 0.2272, 0.09057, 0.9093, 0.02237, 0.9775, 0.02237, 0.159, 0.02237, 0.9775, 0.8408, 0.9775, 0.8626, 0.9992, 0.0005813, 0.9992, 0.7726, 0.9093, 0.8408, 0.9775, 0.02237, 0.9775, 0.09057, 0.9093, 0.9898, 0.111, 0.9814, 0.1385, 0.9728, 0.1111, 0.9388, 0.1111, 0.9474, 0.1385, 0.9558, 0.111, 0.8878, 0.111, 0.8794, 0.1385, 0.8708, 0.1111, 0.9048, 0.1111, 0.9134, 0.1385, 0.9218, 0.111, 0.964, 0.002657, 0.998, 0.002541, 0.9898, 0.111, 0.9728, 0.1111, 0.93, 0.002657, 0.9388, 0.1111, 0.9558, 0.111, 0.964, 0.002541, 0.862, 0.002657, 0.896, 0.002541, 0.8878, 0.111, 0.8708, 0.1111, 0.896, 0.002657, 0.9048, 0.1111, 0.9218, 0.111, 0.93, 0.002541, 0.9898, 0.111, 0.9814, 0.1385, 0.9728, 0.1111, 0.9388, 0.1111, 0.9474, 0.1385, 0.9558, 0.111, 0.8878, 0.111, 0.8794, 0.1385, 0.8708, 0.1111, 0.9048, 0.1111, 0.9134, 0.1385, 0.9218, 0.111, 0.964, 0.002657, 0.998, 0.002541, 0.9898, 0.111, 0.9728, 0.1111, 0.93, 0.002657, 0.9388, 0.1111, 0.9558, 0.111, 0.964, 0.002541, 0.862, 0.002657, 0.896, 0.002541, 0.8878, 0.111, 0.8708, 0.1111, 0.896, 0.002657, 0.9048, 0.1111, 0.9218, 0.111, 0.93, 0.002541, 0.9898, 0.111, 0.9814, 0.1385, 0.9728, 0.1111, 0.9388, 0.1111, 0.9474, 0.1385, 0.9558, 0.111, 0.8878, 0.111, 0.8794, 0.1385, 0.8708, 0.1111, 0.9048, 0.1111, 0.9134, 0.1385, 0.9218, 0.111, 0.964, 0.002657, 0.998, 0.002541, 0.9898, 0.111, 0.9728, 0.1111, 0.93, 0.002657, 0.9388, 0.1111, 0.9558, 0.111, 0.964, 0.002541, 0.862, 0.002657, 0.896, 0.002541, 0.8878, 0.111, 0.8708, 0.1111, 0.896, 0.002657, 0.9048, 0.1111, 0.9218, 0.111, 0.93, 0.002541, 0.9898, 0.111, 0.9814, 0.1385, 0.9728, 0.1111, 0.9388, 0.1111, 0.9474, 0.1385, 0.9558, 0.111, 0.8878, 0.111, 0.8794, 0.1385, 0.8708, 0.1111, 0.9048, 0.1111, 0.9134, 0.1385, 0.9218, 0.111, 0.964, 0.002657, 0.998, 0.002541, 0.9898, 0.111, 0.9728, 0.1111, 0.93, 0.002657, 0.9388, 0.1111, 0.9558, 0.111, 0.964, 0.002541, 0.862, 0.002657, 0.896, 0.002541, 0.8878, 0.111, 0.8708, 0.1111, 0.896, 0.002657, 0.9048, 0.1111, 0.9218, 0.111, 0.93, 0.002541, 0.9898, 0.111, 0.9814, 0.1385, 0.9728, 0.1111, 0.9388, 0.1111, 0.9474, 0.1385, 0.9558, 0.111, 0.8878, 0.111, 0.8794, 0.1385, 0.8708, 0.1111, 0.9048, 0.1111, 0.9134, 0.1385, 0.9218, 0.111, 0.964, 0.002657, 0.998, 0.002541, 0.9898, 0.111, 0.9728, 0.1111, 0.93, 0.002657, 0.9388, 0.1111, 0.9558, 0.111, 0.964, 0.002541, 0.862, 0.002657, 0.896, 0.002541, 0.8878, 0.111, 0.8708, 0.1111, 0.896, 0.002657, 0.9048, 0.1111, 0.9218, 0.111, 0.93, 0.002541, 0.9898, 0.111, 0.9814, 0.1385, 0.9728, 0.1111, 0.9388, 0.1111, 0.9474, 0.1385, 0.9558, 0.111, 0.8878, 0.111, 0.8794, 0.1385, 0.8708, 0.1111, 0.9048, 0.1111, 0.9134, 0.1385, 0.9218, 0.111, 0.964, 0.002657, 0.998, 0.002541, 0.9898, 0.111, 0.9728, 0.1111, 0.93, 0.002657, 0.9388, 0.1111, 0.9558, 0.111, 0.964, 0.002541, 0.862, 0.002657, 0.896, 0.002541, 0.8878, 0.111, 0.8708, 0.1111, 0.896, 0.002657, 0.9048, 0.1111, 0.9218, 0.111, 0.93, 0.002541, 0.9898, 0.111, 0.9814, 0.1385, 0.9728, 0.1111, 0.9388, 0.1111, 0.9474, 0.1385, 0.9558, 0.111, 0.8878, 0.111, 0.8794, 0.1385, 0.8708, 0.1111, 0.9048, 0.1111, 0.9134, 0.1385, 0.9218, 0.111, 0.964, 0.002657, 0.998, 0.002541, 0.9898, 0.111, 0.9728, 0.1111, 0.93, 0.002657, 0.9388, 0.1111, 0.9558, 0.111, 0.964, 0.002541, 0.862, 0.002657, 0.896, 0.002541, 0.8878, 0.111, 0.8708, 0.1111, 0.896, 0.002657, 0.9048, 0.1111, 0.9218, 0.111, 0.93, 0.002541, 0.9898, 0.111, 0.9814, 0.1385, 0.9728, 0.1111, 0.9388, 0.1111, 0.9474, 0.1385, 0.9558, 0.111, 0.8878, 0.111, 0.8794, 0.1385, 0.8708, 0.1111, 0.9048, 0.1111, 0.9134, 0.1385, 0.9218, 0.111, 0.964, 0.002657, 0.998, 0.002541, 0.9898, 0.111, 0.9728, 0.1111, 0.93, 0.002657, 0.9388, 0.1111, 0.9558, 0.111, 0.964, 0.002541, 0.862, 0.002657, 0.896, 0.002541, 0.8878, 0.111, 0.8708, 0.1111, 0.896, 0.002657, 0.9048, 0.1111, 0.9218, 0.111, 0.93, 0.002541, 0.9898, 0.111, 0.9814, 0.1385, 0.9728, 0.1111, 0.9388, 0.1111, 0.9474, 0.1385, 0.9558, 0.111, 0.8878, 0.111, 0.8794, 0.1385, 0.8708, 0.1111, 0.9048, 0.1111, 0.9134, 0.1385, 0.9218, 0.111, 0.964, 0.002657, 0.998, 0.002541, 0.9898, 0.111, 0.9728, 0.1111, 0.93, 0.002657, 0.9388, 0.1111, 0.9558, 0.111, 0.964, 0.002541, 0.862, 0.002657, 0.896, 0.002541, 0.8878, 0.111, 0.8708, 0.1111, 0.896, 0.002657, 0.9048, 0.1111, 0.9218, 0.111, 0.93, 0.002541, 0.9898, 0.111, 0.9814, 0.1385, 0.9728, 0.1111, 0.9388, 0.1111, 0.9474, 0.1385, 0.9558, 0.111, 0.8878, 0.111, 0.8794, 0.1385, 0.8708, 0.1111, 0.9048, 0.1111, 0.9134, 0.1385, 0.9218, 0.111, 0.964, 0.002657, 0.998, 0.002541, 0.9898, 0.111, 0.9728, 0.1111, 0.93, 0.002657, 0.9388, 0.1111, 0.9558, 0.111, 0.964, 0.002541, 0.862, 0.002657, 0.896, 0.002541, 0.8878, 0.111, 0.8708, 0.1111, 0.896, 0.002657, 0.9048, 0.1111, 0.9218, 0.111, 0.93, 0.002541, 0.9898, 0.111, 0.9814, 0.1385, 0.9728, 0.1111, 0.9388, 0.1111, 0.9474, 0.1385, 0.9558, 0.111, 0.8878, 0.111, 0.8794, 0.1385, 0.8708, 0.1111, 0.9048, 0.1111, 0.9134, 0.1385, 0.9218, 0.111, 0.964, 0.002657, 0.998, 0.002541, 0.9898, 0.111, 0.9728, 0.1111, 0.93, 0.002657, 0.9388, 0.1111, 0.9558, 0.111, 0.964, 0.002541, 0.862, 0.002657, 0.896, 0.002541, 0.8878, 0.111, 0.8708, 0.1111, 0.896, 0.002657, 0.9048, 0.1111, 0.9218, 0.111, 0.93, 0.002541, 0.9898, 0.111, 0.9814, 0.1385, 0.9728, 0.1111, 0.9388, 0.1111, 0.9474, 0.1385, 0.9558, 0.111, 0.8878, 0.111, 0.8794, 0.1385, 0.8708, 0.1111, 0.9048, 0.1111, 0.9134, 0.1385, 0.9218, 0.111, 0.964, 0.002657, 0.998, 0.002541, 0.9898, 0.111, 0.9728, 0.1111, 0.93, 0.002657, 0.9388, 0.1111, 0.9558, 0.111, 0.964, 0.002541, 0.862, 0.002657, 0.896, 0.002541, 0.8878, 0.111, 0.8708, 0.1111, 0.896, 0.002657, 0.9048, 0.1111, 0.9218, 0.111, 0.93, 0.002541, 0.9898, 0.111, 0.9814, 0.1385, 0.9728, 0.1111, 0.9388, 0.1111, 0.9474, 0.1385, 0.9558, 0.111, 0.8878, 0.111, 0.8794, 0.1385, 0.8708, 0.1111, 0.9048, 0.1111, 0.9134, 0.1385, 0.9218, 0.111, 0.964, 0.002657, 0.998, 0.002541, 0.9898, 0.111, 0.9728, 0.1111, 0.93, 0.002657, 0.9388, 0.1111, 0.9558, 0.111, 0.964, 0.002541, 0.862, 0.002657, 0.896, 0.002541, 0.8878, 0.111, 0.8708, 0.1111, 0.896, 0.002657, 0.9048, 0.1111, 0.9218, 0.111, 0.93, 0.002541, 0.9898, 0.111, 0.9814, 0.1385, 0.9728, 0.1111, 0.9388, 0.1111, 0.9474, 0.1385, 0.9558, 0.111, 0.8878, 0.111, 0.8794, 0.1385, 0.8708, 0.1111, 0.9048, 0.1111, 0.9134, 0.1385, 0.9218, 0.111, 0.964, 0.002657, 0.998, 0.002541, 0.9898, 0.111, 0.9728, 0.1111, 0.93, 0.002657, 0.9388, 0.1111, 0.9558, 0.111, 0.964, 0.002541, 0.862, 0.002657, 0.896, 0.002541, 0.8878, 0.111, 0.8708, 0.1111, 0.896, 0.002657, 0.9048, 0.1111, 0.9218, 0.111, 0.93, 0.002541, 0.9898, 0.111, 0.9814, 0.1385, 0.9728, 0.1111, 0.9388, 0.1111, 0.9474, 0.1385, 0.9558, 0.111, 0.8878, 0.111, 0.8794, 0.1385, 0.8708, 0.1111, 0.9048, 0.1111, 0.9134, 0.1385, 0.9218, 0.111, 0.964, 0.002657, 0.998, 0.002541, 0.9898, 0.111, 0.9728, 0.1111, 0.93, 0.002657, 0.9388, 0.1111, 0.9558, 0.111, 0.964, 0.002541, 0.862, 0.002657, 0.896, 0.002541, 0.8878, 0.111, 0.8708, 0.1111, 0.896, 0.002657, 0.9048, 0.1111, 0.9218, 0.111, 0.93, 0.002541, 0.9898, 0.111, 0.9814, 0.1385, 0.9728, 0.1111, 0.9388, 0.1111, 0.9474, 0.1385, 0.9558, 0.111, 0.8878, 0.111, 0.8794, 0.1385, 0.8708, 0.1111, 0.9048, 0.1111, 0.9134, 0.1385, 0.9218, 0.111, 0.964, 0.002657, 0.998, 0.002541, 0.9898, 0.111, 0.9728, 0.1111, 0.93, 0.002657, 0.9388, 0.1111, 0.9558, 0.111, 0.964, 0.002541, 0.862, 0.002657, 0.896, 0.002541, 0.8878, 0.111, 0.8708, 0.1111, 0.896, 0.002657, 0.9048, 0.1111, 0.9218, 0.111, 0.93, 0.002541])
me_spiketrap.materials.append(mat_spiketrap)
me_spiketrap.use_remesh_preserve_volume = False
me_spiketrap.use_remesh_preserve_attributes = False
me_spiketrap.use_mirror_vertex_groups = False
me_spiketrap.update()
me_plane = bpy.data.meshes.new('Plane')
me_plane.from_pydata([(1.0, 1.0, 0.0), (1.0, -1.0, 0.0), (-1.0, -1.0, 0.0), (-1.0, 1.0, 0.0)], [], [(0, 3, 2, 1)])
me_plane.materials.append(None)
me_plane.use_remesh_preserve_volume = False
me_plane.use_remesh_preserve_attributes = False
me_plane.use_mirror_vertex_groups = False
me_plane.update()
arm_arma_spiketrap = bpy.data.armatures.new('Arma_spiketrap')  # bones are not reproduced

# ---- objects
ob_lamp_007 = bpy.data.objects.new('Lamp.007', light_spot_008)
ob_lamp_006 = bpy.data.objects.new('Lamp.006', light_spot_007)
ob_lamp_005 = bpy.data.objects.new('Lamp.005', light_spot_006)
ob_lamp_004 = bpy.data.objects.new('Lamp.004', light_spot_005)
ob_lamp_003 = bpy.data.objects.new('Lamp.003', light_spot_004)
ob_lamp_001 = bpy.data.objects.new('Lamp.001', light_spot_001)
ob_camera_006 = bpy.data.objects.new('Camera.006', cam_camera_006)
ob_camera_005 = bpy.data.objects.new('Camera.005', cam_camera_005)
ob_camera_004 = bpy.data.objects.new('Camera.004', cam_camera_004)
ob_camera_002 = bpy.data.objects.new('Camera.002', cam_camera_002)
ob_lamp_002 = bpy.data.objects.new('Lamp.002', light_spot_002)
ob_lamp = bpy.data.objects.new('Lamp', light_spot)
ob_camera = bpy.data.objects.new('Camera', cam_camera)
ob_point_002 = bpy.data.objects.new('Point.002', light_point_002)
ob_point_001 = bpy.data.objects.new('Point.001', light_point_001)
ob_point = bpy.data.objects.new('Point', light_point)
ob_spiketrap_spikes = bpy.data.objects.new('Spiketrap_spikes', me_spikes)
ob_spiketrap_mainbody = bpy.data.objects.new('Spiketrap_mainbody', me_main_body)
ob_camera_001 = bpy.data.objects.new('Camera.001', cam_camera_001)
ob_arma_spiketrap = bpy.data.objects.new('Arma_spiketrap', arm_arma_spiketrap)
ob_spiketrap = bpy.data.objects.new('Spiketrap', me_spiketrap)
ob_plane = bpy.data.objects.new('Plane', me_plane)

# ---- transforms, parenting, visibility, modifiers, constraints
ob_lamp_007.location = (-4.114, 3.395, 1.023)
ob_lamp_007.rotation_euler = (0.6503, 0.05522, 1.866)
ob_lamp_007.lock_rotations_4d = False
ob_lamp_007.empty_display_type = 'ARROWS'
ob_lamp_007.color = (0.0, 0.0, 0.0, 0.0)
ob_lamp_007.lineart.crease_threshold = 0.0
ob_lamp_006.location = (0.01905, -4.401, 0.5858)
ob_lamp_006.rotation_euler = (0.6503, 0.05522, 1.866)
ob_lamp_006.lock_rotations_4d = False
ob_lamp_006.empty_display_type = 'ARROWS'
ob_lamp_006.color = (0.0, 0.0, 0.0, 0.0)
ob_lamp_006.lineart.crease_threshold = 0.0
ob_lamp_005.location = (0.107, 4.567, 0.5858)
ob_lamp_005.rotation_euler = (0.6503, 0.05522, 1.866)
ob_lamp_005.lock_rotations_4d = False
ob_lamp_005.empty_display_type = 'ARROWS'
ob_lamp_005.color = (0.0, 0.0, 0.0, 0.0)
ob_lamp_005.lineart.crease_threshold = 0.0
ob_lamp_004.location = (-6.341, 0.1416, 0.5858)
ob_lamp_004.rotation_euler = (0.6503, 0.05522, 1.866)
ob_lamp_004.lock_rotations_4d = False
ob_lamp_004.empty_display_type = 'ARROWS'
ob_lamp_004.color = (0.0, 0.0, 0.0, 0.0)
ob_lamp_004.lineart.crease_threshold = 0.0
ob_lamp_003.location = (5.031, 0.0537, 0.5858)
ob_lamp_003.rotation_euler = (0.6503, 0.05522, 1.866)
ob_lamp_003.lock_rotations_4d = False
ob_lamp_003.empty_display_type = 'ARROWS'
ob_lamp_003.color = (0.0, 0.0, 0.0, 0.0)
ob_lamp_003.lineart.crease_threshold = 0.0
ob_lamp_001.location = (-1.468, 5.176, 5.904)
ob_lamp_001.rotation_euler = (0.6503, 0.05522, 1.866)
ob_lamp_001.lock_rotations_4d = False
ob_lamp_001.empty_display_type = 'ARROWS'
ob_lamp_001.color = (0.0, 0.0, 0.0, 0.0)
ob_lamp_001.lineart.crease_threshold = 0.0
ob_camera_006.location = (0.04584, -0.02002, 7.162)
ob_camera_006.rotation_euler = (0.0, 0.0, 1.571)
ob_camera_006.scale = (0.4003, 0.4003, 0.4003)
ob_camera_006.lock_rotations_4d = False
ob_camera_006.empty_display_type = 'ARROWS'
ob_camera_006.color = (0.0, 0.0, 0.0, 0.0)
ob_camera_006.display_type = 'WIRE'
ob_camera_006.lineart.crease_threshold = 0.0
ob_camera_005.location = (5.328, -0.837, 4.055)
ob_camera_005.rotation_euler = (0.9192, 0.0162, 1.371)
ob_camera_005.scale = (0.4003, 0.4003, 0.4003)
ob_camera_005.lock_rotations_4d = False
ob_camera_005.empty_display_type = 'ARROWS'
ob_camera_005.color = (0.0, 0.0, 0.0, 0.0)
ob_camera_005.display_type = 'WIRE'
ob_camera_005.lineart.crease_threshold = 0.0
ob_camera_004.location = (1.77, -1.716, 1.941)
ob_camera_004.rotation_euler = (0.9192, 0.0162, 0.8124)
ob_camera_004.scale = (0.4003, 0.4003, 0.4003)
ob_camera_004.lock_rotations_4d = False
ob_camera_004.empty_display_type = 'ARROWS'
ob_camera_004.color = (0.0, 0.0, 0.0, 0.0)
ob_camera_004.display_type = 'WIRE'
ob_camera_004.lineart.crease_threshold = 0.0
ob_camera_002.location = (4.213, -3.709, 4.145)
ob_camera_002.rotation_euler = (0.9192, 0.0162, 0.8124)
ob_camera_002.scale = (0.4003, 0.4003, 0.4003)
ob_camera_002.lock_rotations_4d = False
ob_camera_002.empty_display_type = 'ARROWS'
ob_camera_002.color = (0.0, 0.0, 0.0, 0.0)
ob_camera_002.display_type = 'WIRE'
ob_camera_002.lineart.crease_threshold = 0.0
ob_lamp_002.location = (-0.9446, -5.169, 5.904)
ob_lamp_002.rotation_euler = (0.6503, 0.05522, 1.866)
ob_lamp_002.lock_rotations_4d = False
ob_lamp_002.empty_display_type = 'ARROWS'
ob_lamp_002.color = (0.0, 0.0, 0.0, 0.0)
ob_lamp_002.lineart.crease_threshold = 0.0
ob_lamp.location = (3.491, -3.181, 1.84)
ob_lamp.rotation_euler = (0.6503, 0.05522, 1.866)
ob_lamp.lock_rotations_4d = False
ob_lamp.empty_display_type = 'ARROWS'
ob_lamp.color = (0.0, 0.0, 0.0, 0.0)
ob_lamp.lineart.crease_threshold = 0.0
ob_camera.location = (7.481, -6.508, 5.344)
ob_camera.rotation_euler = (1.109, 0.01082, 0.8149)
ob_camera.lock_rotations_4d = False
ob_camera.empty_display_type = 'ARROWS'
ob_camera.color = (0.0, 0.0, 0.0, 0.0)
ob_camera.display_type = 'WIRE'
ob_camera.lineart.crease_threshold = 0.0
ob_point_002.location = (-2.975, 5.04, 4.316)
ob_point_002.lineart.crease_threshold = 0.0
ob_point_001.location = (8.221, -4.328, 5.935)
ob_point_001.lineart.crease_threshold = 0.0
ob_point.location = (-5.952, -4.365, 1.207)
ob_point.lineart.crease_threshold = 0.0
ob_spiketrap_spikes.location = (1.347e-05, 8.941e-08, 0.2164)
ob_spiketrap_spikes.rotation_euler = (0.0, -0.0, -1.571)
ob_spiketrap_spikes.scale = (1.5, 1.5, 3.0)
ob_spiketrap_spikes.lock_rotations_4d = False
ob_spiketrap_spikes.empty_display_type = 'ARROWS'
ob_spiketrap_spikes.lineart.crease_threshold = 0.0
ob_spiketrap_mainbody.location = (0.0, 0.0, 0.0)
ob_spiketrap_mainbody.scale = (1.5, 1.5, 3.0)
ob_spiketrap_mainbody.lock_rotations_4d = False
ob_spiketrap_mainbody.empty_display_type = 'ARROWS'
ob_spiketrap_mainbody.lineart.crease_threshold = 0.0
ob_camera_001.location = (-3.31, 2.356, 1.593)
ob_camera_001.rotation_euler = (1.242, -0.007872, -2.208)
ob_camera_001.lineart.crease_threshold = 0.0
ob_arma_spiketrap.location = (0.0, 0.0, 0.0)
ob_arma_spiketrap.lineart.crease_threshold = 0.0
ob_spiketrap.location = (0.0, 0.0, 0.0)
ob_spiketrap.scale = (0.6257, 0.6257, 0.626)
ob_spiketrap.lock_rotations_4d = False
ob_spiketrap.empty_display_type = 'ARROWS'
ob_spiketrap.lineart.crease_threshold = 0.0
_vg = ob_spiketrap.vertex_groups.new(name='Spikes')
_vg.add([136, 137, 138, 139, 140, 141, 142, 143, 144, 145, 146, 147, 148, 149, 150, 151, 152, 153, 154, 155, 156, 157, 158, 159, 160, 161, 162, 163, 164, 165, 166, 167, 168, 169, 170, 171, 172, 173, 174, 175, 176, 177, 178, 179, 180, 181, 182, 183, 184, 185, 186, 187, 188, 189, 190, 191, 192, 193, 194, 195, 196, 197, 198, 199, 200, 201, 202, 203, 204, 205, 206, 207, 208, 209, 210, 211, 212, 213, 214, 215, 216, 217, 218, 219, 220, 221, 222, 223, 224, 225, 226, 227, 228, 229, 230, 231, 232, 233, 234, 235, 236, 237, 238, 239, 240, 241, 242, 243, 244, 245, 246, 247, 248, 249, 250, 251, 252, 253, 254, 255, 256, 257, 258, 259, 260, 261, 262, 263, 264, 265, 266, 267, 268, 269, 270, 271, 272, 273, 274, 275, 276, 277, 278, 279], 1.0, 'REPLACE')
_m = ob_spiketrap.modifiers.new('Armature', 'ARMATURE')
_m.object = ob_arma_spiketrap
ob_plane.location = (-1.946, 2.949, 0.03616)
ob_plane.scale = (7.98, 7.98, 7.98)
ob_plane.lock_rotations_4d = False
ob_plane.empty_display_type = 'ARROWS'
ob_plane.lineart.crease_threshold = 0.0

# ---- collection membership
col_collection_1.objects.link(ob_lamp_007)
col_collection_1.objects.link(ob_lamp_006)
col_collection_1.objects.link(ob_lamp_005)
col_collection_1.objects.link(ob_lamp_004)
col_collection_1.objects.link(ob_lamp_003)
col_collection_1.objects.link(ob_lamp_001)
col_collection_1.objects.link(ob_camera_006)
col_collection_1.objects.link(ob_camera_005)
col_collection_1.objects.link(ob_camera_004)
col_collection_1.objects.link(ob_camera_002)
col_collection_1.objects.link(ob_lamp_002)
col_collection_1.objects.link(ob_lamp)
col_collection_1.objects.link(ob_camera)
col_collection_3.objects.link(ob_point_002)
col_collection_3.objects.link(ob_point_001)
col_collection_3.objects.link(ob_point)
col_collection_3.objects.link(ob_spiketrap_spikes)
col_collection_3.objects.link(ob_spiketrap_mainbody)
col_collection_4.objects.link(ob_camera_001)
col_collection_4.objects.link(ob_arma_spiketrap)
col_collection_4.objects.link(ob_spiketrap)
col_collection_4.objects.link(ob_point_002)
col_collection_4.objects.link(ob_point_001)
col_collection_4.objects.link(ob_point)
col_collection_11.objects.link(ob_plane)

# ---- scene / render settings (as saved in the file)
scene.camera = ob_camera_001
scene.frame_start = 1; scene.frame_end = 51; scene.frame_set(10)
scene.render.engine = 'BLENDER_EEVEE_NEXT'
scene.render.image_settings.file_format = 'JPEG'
scene.render.image_settings.color_mode = 'RGB'
scene.render.image_settings.compression = 90
scene.render.resolution_x = 800
scene.render.resolution_y = 600
scene.render.pixel_aspect_x = 100.0
scene.render.pixel_aspect_y = 100.0
scene.render.fps = 25
scene.render.dither_intensity = 0.0
scene.render.use_compositing = False
scene.render.use_sequencer = False
scene.render.bake_margin = 2
scene.render.bake_bias = 0.0
scene.render.use_stamp_time = False
scene.render.use_stamp_date = False
scene.render.use_stamp_frame = False
scene.render.use_stamp_camera = False
scene.render.use_stamp_scene = False
scene.render.use_stamp_filename = False
scene.render.use_stamp_render_time = False
scene.render.stamp_font_size = 0
scene.cycles.use_denoising = False
scene.cycles.samples = 10
scene.cycles.sampling_pattern = 'TABULATED_SOBOL'
scene.cycles.light_sampling_threshold = 0.0
scene.cycles.use_adaptive_sampling = False
scene.cycles.use_light_tree = False
scene.cycles.blur_glossy = 0.0
scene.cycles.volume_bounces = 1
scene.cycles.pixel_filter_type = 'GAUSSIAN'
scene.cycles.sample_clamp_indirect = 0.0
scene.view_settings.view_transform = 'Raw'
bpy.context.view_layer.update()

